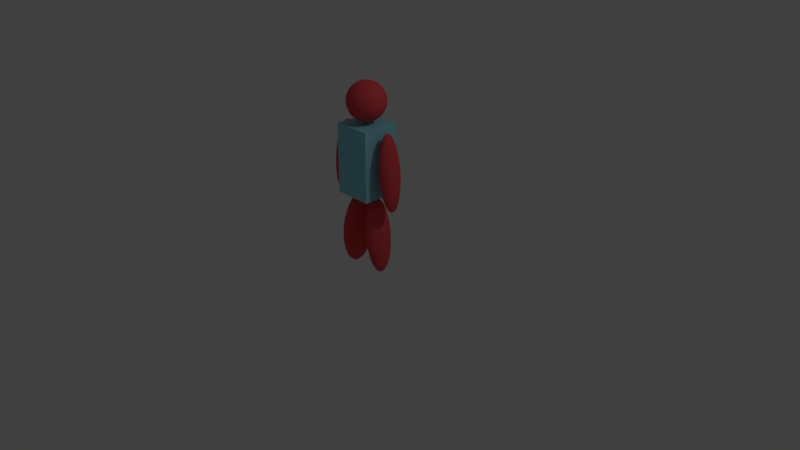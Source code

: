 # Source: EnemySoldier.blend  (saved by Blender 2.78.0; exported with 4.5.12 LTS)
import bpy
from mathutils import Matrix  # noqa: F401  (used for matrix-valued properties, if any)

bpy.ops.wm.read_factory_settings(use_empty=True)
scene = bpy.context.scene
scene.name = 'Scene'

# ---- collections
col_collection_1 = bpy.data.collections.new('Collection 1'); scene.collection.children.link(col_collection_1)

# ---- materials (node trees are filled in below, after node groups)
mat_material_001 = bpy.data.materials.new('Material.001')
mat_material_001.alpha_threshold = 0.0
mat_material_001.use_transparent_shadow = False
mat_material_001.diffuse_color = (0.8, 0.08021, 0.09279, 1.0)
mat_material_001.roughness = 0.5
mat_material_002 = bpy.data.materials.new('Material.002')
mat_material_002.alpha_threshold = 0.0
mat_material_002.use_transparent_shadow = False
mat_material_002.diffuse_color = (0.2896, 0.689, 0.8, 1.0)
mat_material_002.roughness = 0.5

# ---- node groups
ng_auto_smooth = bpy.data.node_groups.new('Auto Smooth', 'GeometryNodeTree')
_s = ng_auto_smooth.interface.new_socket(name='Geometry', in_out='OUTPUT', socket_type='NodeSocketGeometry')
_s = ng_auto_smooth.interface.new_socket(name='Geometry', in_out='INPUT', socket_type='NodeSocketGeometry')
_s = ng_auto_smooth.interface.new_socket(name='Angle', in_out='INPUT', socket_type='NodeSocketFloat')
_s.subtype = 'ANGLE'
_s.min_value = 0.0
_s.max_value = 3.142
ng_auto_smooth.is_modifier = True
_N = ng_auto_smooth.nodes; _L = ng_auto_smooth.links
n0 = _N.new('NodeGroupOutput'); n0.name = 'Group Output'; n0.location = (480, -100)
n1 = _N.new('NodeGroupInput'); n1.name = 'Group Input'; n1.location = (-420, -300)
n2 = _N.new('NodeGroupInput'); n2.name = 'Group Input.001'; n2.location = (-60, -100)
n3 = _N.new('GeometryNodeSetShadeSmooth'); n3.name = 'Set Shade Smooth'; n3.location = (120, -100)
n3.domain = 'EDGE'
n4 = _N.new('GeometryNodeSetShadeSmooth'); n4.name = 'Set Shade Smooth.001'; n4.location = (300, -100)
n5 = _N.new('GeometryNodeInputMeshEdgeAngle'); n5.name = 'Edge Angle'; n5.location = (-420, -220)
n6 = _N.new('GeometryNodeInputEdgeSmooth'); n6.name = 'Is Edge Smooth'; n6.location = (-60, -160)
n7 = _N.new('GeometryNodeInputShadeSmooth'); n7.name = 'Is Face Smooth'; n7.location = (-240, -340)
n8 = _N.new('FunctionNodeBooleanMath'); n8.name = 'Boolean Math'; n8.location = (-60, -220)
n9 = _N.new('FunctionNodeCompare'); n9.name = 'Compare'; n9.location = (-240, -180)
n9.operation = 'LESS_EQUAL'
_L.new(n5.outputs[0], n9.inputs[0])
_L.new(n4.outputs[0], n0.inputs[0])
_L.new(n1.outputs[1], n9.inputs[1])
_L.new(n9.outputs[0], n8.inputs[0])
_L.new(n7.outputs[0], n8.inputs[1])
_L.new(n2.outputs[0], n3.inputs[0])
_L.new(n6.outputs[0], n3.inputs[1])
_L.new(n3.outputs[0], n4.inputs[0])
_L.new(n8.outputs[0], n3.inputs[2])
n0.is_active_output = True

# ---- material node trees

# ---- world
world_world = bpy.data.worlds.new('World'); scene.world = world_world
world_world.color = (0.05088, 0.05088, 0.05088)
world_world.use_sun_shadow = False
world_world.sun_shadow_jitter_overblur = 0.0
world_world.cycles.sampling_method = 'MANUAL'

# ---- cameras
cam_camera = bpy.data.cameras.new('Camera')
cam_camera.clip_end = 100.0
cam_camera.lens = 35.0
cam_camera.sensor_width = 32.0
cam_camera.sensor_height = 18.0
cam_camera.ortho_scale = 7.314
cam_camera.dof.focus_distance = 0.0
cam_camera.dof.aperture_fstop = 128.0

# ---- lights
light_lamp = bpy.data.lights.new('Lamp', 'POINT')
light_lamp.transmission_factor = 0.0
light_lamp.cutoff_distance = 30.0
light_lamp.energy = 100.0
light_lamp.shadow_buffer_clip_start = 1.001
light_lamp.shadow_soft_size = 0.1
light_lamp.shadow_maximum_resolution = 0.006
light_lamp.use_absolute_resolution = True

# ---- meshes
me_sphere = bpy.data.meshes.new('Sphere')
me_sphere.from_pydata([(0.3573, 0.02926, 1.891), (0.3597, 0.0574, 1.863), (0.3638, 0.08334, 1.817), (0.3758, 0.1247, 1.68), (0.3833, 0.1386, 1.593), (0.4, 0.15, 1.403), (0.4167, 0.1386, 1.212), (0.4242, 0.1247, 1.126), (0.4362, 0.08334, 0.9886), (0.4403, 0.0574, 0.9426), (0.3647, 0.02704, 1.892), (0.3743, 0.05303, 1.864), (0.3849, 0.07699, 1.819), (0.3961, 0.09799, 1.757), (0.4075, 0.1152, 1.682), (0.4185, 0.128, 1.596), (0.4289, 0.1359, 1.503), (0.4381, 0.1386, 1.406), (0.4459, 0.1359, 1.309), (0.4519, 0.128, 1.215), (0.4559, 0.1152, 1.129), (0.4578, 0.09799, 1.053), (0.4574, 0.07699, 0.9905), (0.4548, 0.05303, 0.9439), (0.4502, 0.02704, 0.9149), (0.371, 0.02069, 1.893), (0.3867, 0.04059, 1.865), (0.4029, 0.05893, 1.82), (0.419, 0.075, 1.759), (0.4344, 0.08819, 1.685), (0.4484, 0.09799, 1.599), (0.4606, 0.104, 1.506), (0.4704, 0.1061, 1.409), (0.4776, 0.104, 1.312), (0.4818, 0.09799, 1.218), (0.4828, 0.08819, 1.131), (0.4806, 0.075, 1.055), (0.4754, 0.05893, 0.9921), (0.4672, 0.04059, 0.945), (0.4565, 0.02069, 0.9155), (0.3752, 0.0112, 1.893), (0.395, 0.02197, 1.866), (0.4149, 0.03189, 1.821), (0.4343, 0.04059, 1.761), (0.4523, 0.04773, 1.686), (0.4684, 0.05303, 1.601), (0.4818, 0.0563, 1.508), (0.492, 0.0574, 1.411), (0.4988, 0.0563, 1.314), (0.5017, 0.05303, 1.22), (0.5007, 0.04773, 1.133), (0.4959, 0.04059, 1.056), (0.4874, 0.03189, 0.9931), (0.4755, 0.02197, 0.9457), (0.4607, 0.0112, 0.9158), (0.3767, -5.178e-08, 1.893), (0.3979, -5.736e-08, 1.866), (0.4191, -5.736e-08, 1.822), (0.4396, -5.96e-08, 1.761), (0.4586, -6.183e-08, 1.687), (0.4754, -5.736e-08, 1.601), (0.4892, -5.736e-08, 1.509), (0.4996, -6.631e-08, 1.412), (0.5062, -5.736e-08, 1.314), (0.5087, -6.631e-08, 1.22), (0.507, -6.183e-08, 1.133), (0.5013, -5.96e-08, 1.057), (0.4916, -5.736e-08, 0.9935), (0.4784, -5.96e-08, 0.946), (0.4622, -5.178e-08, 0.916), (0.3752, -0.0112, 1.893), (0.395, -0.02197, 1.866), (0.4149, -0.03189, 1.821), (0.4343, -0.04059, 1.761), (0.4523, -0.04773, 1.686), (0.4684, -0.05303, 1.601), (0.4818, -0.0563, 1.508), (0.492, -0.0574, 1.411), (0.4988, -0.0563, 1.314), (0.5017, -0.05303, 1.22), (0.5007, -0.04773, 1.133), (0.4959, -0.04059, 1.056), (0.4874, -0.03189, 0.9931), (0.4755, -0.02197, 0.9457), (0.4607, -0.0112, 0.9158), (0.371, -0.02069, 1.893), (0.3867, -0.04059, 1.865), (0.4029, -0.05893, 1.82), (0.419, -0.075, 1.759), (0.4344, -0.08819, 1.685), (0.4484, -0.09799, 1.599), (0.4606, -0.104, 1.506), (0.4704, -0.1061, 1.409), (0.4776, -0.104, 1.312), (0.4818, -0.09799, 1.218), (0.4828, -0.08819, 1.131), (0.4806, -0.075, 1.055), (0.4754, -0.05893, 0.9921), (0.4672, -0.04059, 0.945), (0.4565, -0.02069, 0.9155), (0.3647, -0.02704, 1.892), (0.3743, -0.05303, 1.864), (0.3849, -0.07699, 1.819), (0.3961, -0.09799, 1.757), (0.4075, -0.1152, 1.682), (0.4185, -0.128, 1.596), (0.4289, -0.1359, 1.503), (0.4381, -0.1386, 1.406), (0.4459, -0.1359, 1.309), (0.4519, -0.128, 1.215), (0.4559, -0.1152, 1.129), (0.4578, -0.09799, 1.053), (0.4574, -0.07699, 0.9905), (0.4548, -0.05303, 0.9439), (0.4502, -0.02704, 0.9149), (0.3573, -0.02926, 1.891), (0.3597, -0.0574, 1.863), (0.3638, -0.08334, 1.817), (0.3692, -0.1061, 1.755), (0.3758, -0.1247, 1.68), (0.3833, -0.1386, 1.593), (0.3915, -0.1471, 1.5), (0.4, -0.15, 1.403), (0.4085, -0.1471, 1.306), (0.4167, -0.1386, 1.212), (0.4242, -0.1247, 1.126), (0.4308, -0.1061, 1.051), (0.4362, -0.08334, 0.9886), (0.4403, -0.0574, 0.9426), (0.4427, -0.02926, 0.9143), (0.3564, -9.403e-08, 1.901), (0.3498, -0.02704, 1.891), (0.3452, -0.05303, 1.862), (0.3426, -0.07699, 1.815), (0.3422, -0.09799, 1.753), (0.3441, -0.1152, 1.677), (0.3481, -0.128, 1.59), (0.3541, -0.1359, 1.497), (0.3619, -0.1386, 1.399), (0.3711, -0.1359, 1.302), (0.3815, -0.128, 1.209), (0.3925, -0.1152, 1.123), (0.4039, -0.09799, 1.048), (0.4151, -0.07699, 0.9868), (0.4257, -0.05303, 0.9413), (0.4353, -0.02704, 0.9136), (0.4436, -4.888e-08, 0.9047), (0.3435, -0.02069, 1.89), (0.3328, -0.04059, 1.861), (0.3246, -0.05893, 1.814), (0.3194, -0.075, 1.751), (0.3172, -0.08819, 1.674), (0.3182, -0.09799, 1.588), (0.3224, -0.104, 1.494), (0.3296, -0.1061, 1.397), (0.3394, -0.104, 1.3), (0.3516, -0.09799, 1.206), (0.3656, -0.08819, 1.121), (0.381, -0.075, 1.046), (0.3971, -0.05893, 0.9852), (0.4133, -0.04059, 0.9403), (0.429, -0.02069, 0.9131), (0.3393, -0.0112, 1.89), (0.3245, -0.02197, 1.86), (0.3126, -0.03189, 1.812), (0.3041, -0.04059, 1.749), (0.2993, -0.04773, 1.673), (0.2983, -0.05303, 1.586), (0.3012, -0.0563, 1.492), (0.308, -0.0574, 1.395), (0.3182, -0.0563, 1.298), (0.3316, -0.05303, 1.205), (0.3477, -0.04773, 1.119), (0.3657, -0.04059, 1.045), (0.3851, -0.03189, 0.9842), (0.405, -0.02197, 0.9395), (0.4248, -0.0112, 0.9127), (0.3378, -3.613e-08, 1.89), (0.3216, -2.607e-08, 1.86), (0.3084, -1.043e-08, 1.812), (0.2987, -1.266e-08, 1.749), (0.293, 1.416e-08, 1.672), (0.2913, 5.22e-09, 1.585), (0.2938, -8.191e-09, 1.491), (0.3004, 9.691e-09, 1.394), (0.3108, -8.191e-09, 1.297), (0.3246, 9.691e-09, 1.204), (0.3414, 1.416e-08, 1.119), (0.3604, -1.266e-08, 1.044), (0.3809, -1.043e-08, 0.9838), (0.4021, -1.49e-08, 0.9393), (0.4233, -3.948e-08, 0.9126), (0.3393, 0.0112, 1.89), (0.3245, 0.02197, 1.86), (0.3126, 0.03189, 1.812), (0.3041, 0.04059, 1.749), (0.2993, 0.04773, 1.673), (0.2983, 0.05303, 1.586), (0.3012, 0.0563, 1.492), (0.308, 0.0574, 1.395), (0.3182, 0.0563, 1.298), (0.3316, 0.05303, 1.205), (0.3477, 0.04773, 1.119), (0.3657, 0.04059, 1.045), (0.3851, 0.03189, 0.9842), (0.405, 0.02197, 0.9395), (0.4248, 0.0112, 0.9127), (0.3435, 0.02069, 1.89), (0.3328, 0.04059, 1.861), (0.3246, 0.05893, 1.814), (0.3194, 0.075, 1.751), (0.3172, 0.08819, 1.674), (0.3182, 0.09799, 1.588), (0.3224, 0.104, 1.494), (0.3296, 0.1061, 1.397), (0.3394, 0.104, 1.3), (0.3516, 0.09799, 1.206), (0.3656, 0.08819, 1.121), (0.381, 0.075, 1.046), (0.3971, 0.05893, 0.9852), (0.4133, 0.04059, 0.9403), (0.429, 0.02069, 0.9131), (0.3498, 0.02704, 1.891), (0.3452, 0.05303, 1.862), (0.3426, 0.07699, 1.815), (0.3422, 0.09799, 1.753), (0.3441, 0.1152, 1.677), (0.3481, 0.128, 1.59), (0.3541, 0.1359, 1.497), (0.3619, 0.1386, 1.399), (0.3711, 0.1359, 1.302), (0.3815, 0.128, 1.209), (0.3925, 0.1152, 1.123), (0.4039, 0.09799, 1.048), (0.4151, 0.07699, 0.9868), (0.4257, 0.05303, 0.9413), (0.4353, 0.02704, 0.9136), (0.3692, 0.1061, 1.755), (0.3915, 0.1471, 1.5), (0.4085, 0.1471, 1.306), (0.4308, 0.1061, 1.051), (0.4427, 0.02926, 0.9143), (0.0, 0.04877, 2.463), (0.0, 0.09567, 2.449), (0.0, 0.1389, 2.426), (0.0, 0.2079, 2.357), (0.0, 0.231, 2.314), (0.0, 0.25, 2.218), (0.0, 0.231, 2.123), (0.0, 0.2079, 2.079), (0.0, 0.1389, 2.01), (0.0, 0.09567, 1.987), (0.01866, 0.04506, 2.463), (0.03661, 0.08839, 2.449), (0.05315, 0.1283, 2.426), (0.06765, 0.1633, 2.395), (0.07955, 0.192, 2.357), (0.08839, 0.2134, 2.314), (0.09383, 0.2265, 2.267), (0.09567, 0.231, 2.218), (0.09383, 0.2265, 2.169), (0.08839, 0.2134, 2.123), (0.07955, 0.192, 2.079), (0.06765, 0.1633, 2.041), (0.05315, 0.1283, 2.01), (0.03661, 0.08839, 1.987), (0.01866, 0.04506, 1.973), (0.03449, 0.03449, 2.463), (0.06765, 0.06765, 2.449), (0.09821, 0.09821, 2.426), (0.125, 0.125, 2.395), (0.147, 0.147, 2.357), (0.1633, 0.1633, 2.314), (0.1734, 0.1734, 2.267), (0.1768, 0.1768, 2.218), (0.1734, 0.1734, 2.169), (0.1633, 0.1633, 2.123), (0.147, 0.147, 2.079), (0.125, 0.125, 2.041), (0.09821, 0.09821, 2.01), (0.06765, 0.06765, 1.987), (0.03449, 0.03449, 1.973), (0.04506, 0.01866, 2.463), (0.08839, 0.03661, 2.449), (0.1283, 0.05315, 2.426), (0.1633, 0.06765, 2.395), (0.192, 0.07955, 2.357), (0.2134, 0.08839, 2.314), (0.2265, 0.09383, 2.267), (0.231, 0.09567, 2.218), (0.2265, 0.09383, 2.169), (0.2134, 0.08839, 2.123), (0.192, 0.07955, 2.079), (0.1633, 0.06765, 2.041), (0.1283, 0.05315, 2.01), (0.08839, 0.03661, 1.987), (0.04506, 0.01866, 1.973), (0.04877, -8.629e-08, 2.463), (0.09567, -9.561e-08, 2.449), (0.1389, -9.561e-08, 2.426), (0.1768, -9.933e-08, 2.395), (0.2079, -1.031e-07, 2.357), (0.231, -9.561e-08, 2.314), (0.2452, -9.561e-08, 2.267), (0.25, -1.105e-07, 2.218), (0.2452, -9.561e-08, 2.169), (0.231, -1.105e-07, 2.123), (0.2079, -1.031e-07, 2.079), (0.1768, -9.933e-08, 2.041), (0.1389, -9.561e-08, 2.01), (0.09567, -9.933e-08, 1.987), (0.04877, -8.629e-08, 1.973), (0.04506, -0.01866, 2.463), (0.08839, -0.03661, 2.449), (0.1283, -0.05315, 2.426), (0.1633, -0.06765, 2.395), (0.192, -0.07955, 2.357), (0.2134, -0.08839, 2.314), (0.2265, -0.09383, 2.267), (0.231, -0.09567, 2.218), (0.2265, -0.09383, 2.169), (0.2134, -0.08839, 2.123), (0.192, -0.07955, 2.079), (0.1633, -0.06765, 2.041), (0.1283, -0.05315, 2.01), (0.08839, -0.03661, 1.987), (0.04506, -0.01866, 1.973), (0.03449, -0.03449, 2.463), (0.06765, -0.06765, 2.449), (0.09821, -0.09821, 2.426), (0.125, -0.125, 2.395), (0.147, -0.147, 2.357), (0.1633, -0.1633, 2.314), (0.1734, -0.1734, 2.267), (0.1768, -0.1768, 2.218), (0.1734, -0.1734, 2.169), (0.1633, -0.1633, 2.123), (0.147, -0.147, 2.079), (0.125, -0.125, 2.041), (0.09821, -0.09821, 2.01), (0.06765, -0.06765, 1.987), (0.03449, -0.03449, 1.973), (0.01866, -0.04506, 2.463), (0.03661, -0.08839, 2.449), (0.05315, -0.1283, 2.426), (0.06765, -0.1633, 2.395), (0.07955, -0.192, 2.357), (0.08839, -0.2134, 2.314), (0.09383, -0.2265, 2.267), (0.09567, -0.231, 2.218), (0.09383, -0.2265, 2.169), (0.08839, -0.2134, 2.123), (0.07955, -0.192, 2.079), (0.06765, -0.1633, 2.041), (0.05315, -0.1283, 2.01), (0.03661, -0.08839, 1.987), (0.01866, -0.04506, 1.973), (-1.726e-08, -0.04877, 2.463), (-2.843e-08, -0.09567, 2.449), (-3.588e-08, -0.1389, 2.426), (-2.098e-08, -0.1768, 2.395), (-5.823e-08, -0.2079, 2.357), (-5.078e-08, -0.231, 2.314), (-3.588e-08, -0.2452, 2.267), (-5.823e-08, -0.25, 2.218), (-3.588e-08, -0.2452, 2.169), (-6.568e-08, -0.231, 2.123), (-5.823e-08, -0.2079, 2.079), (-2.098e-08, -0.1768, 2.041), (-3.961e-08, -0.1389, 2.01), (-4.333e-08, -0.09567, 1.987), (-1.353e-08, -0.04877, 1.973), (-3.117e-08, -1.567e-07, 2.468), (-0.01866, -0.04506, 2.463), (-0.03661, -0.08839, 2.449), (-0.05315, -0.1283, 2.426), (-0.06765, -0.1633, 2.395), (-0.07955, -0.192, 2.357), (-0.08839, -0.2134, 2.314), (-0.09383, -0.2265, 2.267), (-0.09567, -0.231, 2.218), (-0.09383, -0.2265, 2.169), (-0.08839, -0.2134, 2.123), (-0.07955, -0.192, 2.079), (-0.06765, -0.1633, 2.041), (-0.05315, -0.1283, 2.01), (-0.03661, -0.08839, 1.987), (-0.01866, -0.04506, 1.973), (0.0, -8.146e-08, 1.968), (-0.03449, -0.03449, 2.463), (-0.06765, -0.06765, 2.449), (-0.09821, -0.09821, 2.426), (-0.125, -0.125, 2.395), (-0.147, -0.147, 2.357), (-0.1633, -0.1633, 2.314), (-0.1734, -0.1734, 2.267), (-0.1768, -0.1768, 2.218), (-0.1734, -0.1734, 2.169), (-0.1633, -0.1633, 2.123), (-0.147, -0.147, 2.079), (-0.125, -0.125, 2.041), (-0.09821, -0.09821, 2.01), (-0.06765, -0.06765, 1.987), (-0.03449, -0.03449, 1.973), (-0.04506, -0.01866, 2.463), (-0.08839, -0.03661, 2.449), (-0.1283, -0.05315, 2.426), (-0.1633, -0.06765, 2.395), (-0.192, -0.07955, 2.357), (-0.2134, -0.08839, 2.314), (-0.2265, -0.09383, 2.267), (-0.231, -0.09567, 2.218), (-0.2265, -0.09383, 2.169), (-0.2134, -0.08839, 2.123), (-0.192, -0.07955, 2.079), (-0.1633, -0.06765, 2.041), (-0.1283, -0.05315, 2.01), (-0.08839, -0.03661, 1.987), (-0.04506, -0.01866, 1.973), (-0.04877, -6.022e-08, 2.463), (-0.09567, -4.345e-08, 2.449), (-0.1389, -1.738e-08, 2.426), (-0.1768, -2.11e-08, 2.395), (-0.2079, 2.36e-08, 2.357), (-0.231, 8.7e-09, 2.314), (-0.2452, -1.365e-08, 2.267), (-0.25, 1.615e-08, 2.218), (-0.2452, -1.365e-08, 2.169), (-0.231, 1.615e-08, 2.123), (-0.2079, 2.36e-08, 2.079), (-0.1768, -2.11e-08, 2.041), (-0.1389, -1.738e-08, 2.01), (-0.09567, -2.483e-08, 1.987), (-0.04877, -6.581e-08, 1.973), (-0.04506, 0.01866, 2.463), (-0.08839, 0.03661, 2.449), (-0.1283, 0.05315, 2.426), (-0.1633, 0.06765, 2.395), (-0.192, 0.07955, 2.357), (-0.2134, 0.08839, 2.314), (-0.2265, 0.09383, 2.267), (-0.231, 0.09567, 2.218), (-0.2265, 0.09383, 2.169), (-0.2134, 0.08839, 2.123), (-0.192, 0.07955, 2.079), (-0.1633, 0.06765, 2.041), (-0.1283, 0.05315, 2.01), (-0.08839, 0.03661, 1.987), (-0.04506, 0.01866, 1.973), (-0.03449, 0.03449, 2.463), (-0.06765, 0.06765, 2.449), (-0.09821, 0.09821, 2.426), (-0.125, 0.125, 2.395), (-0.147, 0.147, 2.357), (-0.1633, 0.1633, 2.314), (-0.1734, 0.1734, 2.267), (-0.1768, 0.1768, 2.218), (-0.1734, 0.1734, 2.169), (-0.1633, 0.1633, 2.123), (-0.147, 0.147, 2.079), (-0.125, 0.125, 2.041), (-0.09821, 0.09821, 2.01), (-0.06765, 0.06765, 1.987), (-0.03449, 0.03449, 1.973), (-0.01866, 0.04506, 2.463), (-0.03661, 0.08839, 2.449), (-0.05315, 0.1283, 2.426), (-0.06765, 0.1633, 2.395), (-0.07955, 0.192, 2.357), (-0.08839, 0.2134, 2.314), (-0.09383, 0.2265, 2.267), (-0.09567, 0.231, 2.218), (-0.09383, 0.2265, 2.169), (-0.08839, 0.2134, 2.123), (-0.07955, 0.192, 2.079), (-0.06765, 0.1633, 2.041), (-0.05315, 0.1283, 2.01), (-0.03661, 0.08839, 1.987), (-0.01866, 0.04506, 1.973), (7.96e-08, 0.1768, 2.395), (9.823e-08, 0.2452, 2.267), (9.823e-08, 0.2452, 2.169), (7.96e-08, 0.1768, 2.041), (2.372e-08, 0.04877, 1.973), (-0.3573, 0.02926, 1.891), (-0.3597, 0.0574, 1.863), (-0.3638, 0.08334, 1.817), (-0.3758, 0.1247, 1.68), (-0.3833, 0.1386, 1.593), (-0.4, 0.15, 1.403), (-0.4167, 0.1386, 1.212), (-0.4242, 0.1247, 1.126), (-0.4362, 0.08334, 0.9886), (-0.4403, 0.0574, 0.9426), (-0.3498, 0.02704, 1.891), (-0.3452, 0.05303, 1.862), (-0.3426, 0.07699, 1.815), (-0.3422, 0.09799, 1.753), (-0.3441, 0.1152, 1.677), (-0.3481, 0.128, 1.59), (-0.3541, 0.1359, 1.497), (-0.3619, 0.1386, 1.399), (-0.3711, 0.1359, 1.302), (-0.3815, 0.128, 1.209), (-0.3925, 0.1152, 1.123), (-0.4039, 0.09799, 1.048), (-0.4151, 0.07699, 0.9868), (-0.4257, 0.05303, 0.9413), (-0.4353, 0.02704, 0.9136), (-0.3435, 0.02069, 1.89), (-0.3328, 0.04059, 1.861), (-0.3246, 0.05893, 1.814), (-0.3194, 0.075, 1.751), (-0.3172, 0.08819, 1.674), (-0.3182, 0.09799, 1.588), (-0.3224, 0.104, 1.494), (-0.3296, 0.1061, 1.397), (-0.3394, 0.104, 1.3), (-0.3516, 0.09799, 1.206), (-0.3656, 0.08819, 1.121), (-0.381, 0.075, 1.046), (-0.3971, 0.05893, 0.9852), (-0.4133, 0.04059, 0.9403), (-0.429, 0.02069, 0.9131), (-0.3393, 0.0112, 1.89), (-0.3245, 0.02197, 1.86), (-0.3126, 0.03189, 1.812), (-0.3041, 0.04059, 1.749), (-0.2993, 0.04773, 1.673), (-0.2983, 0.05303, 1.586), (-0.3012, 0.0563, 1.492), (-0.308, 0.0574, 1.395), (-0.3182, 0.0563, 1.298), (-0.3316, 0.05303, 1.205), (-0.3477, 0.04773, 1.119), (-0.3657, 0.04059, 1.045), (-0.3851, 0.03189, 0.9842), (-0.405, 0.02197, 0.9395), (-0.4248, 0.0112, 0.9127), (-0.3378, -5.178e-08, 1.89), (-0.3216, -5.736e-08, 1.86), (-0.3084, -5.736e-08, 1.812), (-0.2987, -5.96e-08, 1.749), (-0.293, -6.183e-08, 1.672), (-0.2913, -5.736e-08, 1.585), (-0.2938, -5.736e-08, 1.491), (-0.3004, -6.631e-08, 1.394), (-0.3108, -5.736e-08, 1.297), (-0.3246, -6.631e-08, 1.204), (-0.3414, -6.183e-08, 1.119), (-0.3604, -5.96e-08, 1.044), (-0.3809, -5.736e-08, 0.9838), (-0.4021, -5.96e-08, 0.9393), (-0.4233, -5.178e-08, 0.9126), (-0.3393, -0.0112, 1.89), (-0.3245, -0.02197, 1.86), (-0.3126, -0.03189, 1.812), (-0.3041, -0.04059, 1.749), (-0.2993, -0.04773, 1.673), (-0.2983, -0.05303, 1.586), (-0.3012, -0.0563, 1.492), (-0.308, -0.0574, 1.395), (-0.3182, -0.0563, 1.298), (-0.3316, -0.05303, 1.205), (-0.3477, -0.04773, 1.119), (-0.3657, -0.04059, 1.045), (-0.3851, -0.03189, 0.9842), (-0.405, -0.02197, 0.9395), (-0.4248, -0.0112, 0.9127), (-0.3435, -0.02069, 1.89), (-0.3328, -0.04059, 1.861), (-0.3246, -0.05893, 1.814), (-0.3194, -0.075, 1.751), (-0.3172, -0.08819, 1.674), (-0.3182, -0.09799, 1.588), (-0.3224, -0.104, 1.494), (-0.3296, -0.1061, 1.397), (-0.3394, -0.104, 1.3), (-0.3516, -0.09799, 1.206), (-0.3656, -0.08819, 1.121), (-0.381, -0.075, 1.046), (-0.3971, -0.05893, 0.9852), (-0.4133, -0.04059, 0.9403), (-0.429, -0.02069, 0.9131), (-0.3498, -0.02704, 1.891), (-0.3452, -0.05303, 1.862), (-0.3426, -0.07699, 1.815), (-0.3422, -0.09799, 1.753), (-0.3441, -0.1152, 1.677), (-0.3481, -0.128, 1.59), (-0.3541, -0.1359, 1.497), (-0.3619, -0.1386, 1.399), (-0.3711, -0.1359, 1.302), (-0.3815, -0.128, 1.209), (-0.3925, -0.1152, 1.123), (-0.4039, -0.09799, 1.048), (-0.4151, -0.07699, 0.9868), (-0.4257, -0.05303, 0.9413), (-0.4353, -0.02704, 0.9136), (-0.3573, -0.02926, 1.891), (-0.3597, -0.0574, 1.863), (-0.3638, -0.08334, 1.817), (-0.3692, -0.1061, 1.755), (-0.3758, -0.1247, 1.68), (-0.3833, -0.1386, 1.593), (-0.3915, -0.1471, 1.5), (-0.4, -0.15, 1.403), (-0.4085, -0.1471, 1.306), (-0.4167, -0.1386, 1.212), (-0.4242, -0.1247, 1.126), (-0.4308, -0.1061, 1.051), (-0.4362, -0.08334, 0.9886), (-0.4403, -0.0574, 0.9426), (-0.4427, -0.02926, 0.9143), (-0.3564, -9.403e-08, 1.901), (-0.3647, -0.02704, 1.892), (-0.3743, -0.05303, 1.864), (-0.3849, -0.07699, 1.819), (-0.3961, -0.09799, 1.757), (-0.4075, -0.1152, 1.682), (-0.4185, -0.128, 1.596), (-0.4289, -0.1359, 1.503), (-0.4381, -0.1386, 1.406), (-0.4459, -0.1359, 1.309), (-0.4519, -0.128, 1.215), (-0.4559, -0.1152, 1.129), (-0.4578, -0.09799, 1.053), (-0.4574, -0.07699, 0.9905), (-0.4548, -0.05303, 0.9439), (-0.4502, -0.02704, 0.9149), (-0.4436, -4.888e-08, 0.9047), (-0.371, -0.02069, 1.893), (-0.3867, -0.04059, 1.865), (-0.4029, -0.05893, 1.82), (-0.419, -0.075, 1.759), (-0.4344, -0.08819, 1.685), (-0.4484, -0.09799, 1.599), (-0.4606, -0.104, 1.506), (-0.4704, -0.1061, 1.409), (-0.4776, -0.104, 1.312), (-0.4818, -0.09799, 1.218), (-0.4828, -0.08819, 1.131), (-0.4806, -0.075, 1.055), (-0.4754, -0.05893, 0.9921), (-0.4672, -0.04059, 0.945), (-0.4565, -0.02069, 0.9155), (-0.3752, -0.0112, 1.893), (-0.395, -0.02197, 1.866), (-0.4149, -0.03189, 1.821), (-0.4343, -0.04059, 1.761), (-0.4523, -0.04773, 1.686), (-0.4684, -0.05303, 1.601), (-0.4818, -0.0563, 1.508), (-0.492, -0.0574, 1.411), (-0.4988, -0.0563, 1.314), (-0.5017, -0.05303, 1.22), (-0.5007, -0.04773, 1.133), (-0.4959, -0.04059, 1.056), (-0.4874, -0.03189, 0.9931), (-0.4755, -0.02197, 0.9457), (-0.4607, -0.0112, 0.9158), (-0.3767, -3.613e-08, 1.893), (-0.3979, -2.607e-08, 1.866), (-0.4191, -1.043e-08, 1.822), (-0.4396, -1.266e-08, 1.761), (-0.4586, 1.416e-08, 1.687), (-0.4754, 5.22e-09, 1.601), (-0.4892, -8.191e-09, 1.509), (-0.4996, 9.691e-09, 1.412), (-0.5062, -8.191e-09, 1.314), (-0.5087, 9.691e-09, 1.22), (-0.507, 1.416e-08, 1.133), (-0.5013, -1.266e-08, 1.057), (-0.4916, -1.043e-08, 0.9935), (-0.4784, -1.49e-08, 0.946), (-0.4622, -3.948e-08, 0.916), (-0.3752, 0.0112, 1.893), (-0.395, 0.02197, 1.866), (-0.4149, 0.03189, 1.821), (-0.4343, 0.04059, 1.761), (-0.4523, 0.04773, 1.686), (-0.4684, 0.05303, 1.601), (-0.4818, 0.0563, 1.508), (-0.492, 0.0574, 1.411), (-0.4988, 0.0563, 1.314), (-0.5017, 0.05303, 1.22), (-0.5007, 0.04773, 1.133), (-0.4959, 0.04059, 1.056), (-0.4874, 0.03189, 0.9931), (-0.4755, 0.02197, 0.9457), (-0.4607, 0.0112, 0.9158), (-0.371, 0.02069, 1.893), (-0.3867, 0.04059, 1.865), (-0.4029, 0.05893, 1.82), (-0.419, 0.075, 1.759), (-0.4344, 0.08819, 1.685), (-0.4484, 0.09799, 1.599), (-0.4606, 0.104, 1.506), (-0.4704, 0.1061, 1.409), (-0.4776, 0.104, 1.312), (-0.4818, 0.09799, 1.218), (-0.4828, 0.08819, 1.131), (-0.4806, 0.075, 1.055), (-0.4754, 0.05893, 0.9921), (-0.4672, 0.04059, 0.945), (-0.4565, 0.02069, 0.9155), (-0.3647, 0.02704, 1.892), (-0.3743, 0.05303, 1.864), (-0.3849, 0.07699, 1.819), (-0.3961, 0.09799, 1.757), (-0.4075, 0.1152, 1.682), (-0.4185, 0.128, 1.596), (-0.4289, 0.1359, 1.503), (-0.4381, 0.1386, 1.406), (-0.4459, 0.1359, 1.309), (-0.4519, 0.128, 1.215), (-0.4559, 0.1152, 1.129), (-0.4578, 0.09799, 1.053), (-0.4574, 0.07699, 0.9905), (-0.4548, 0.05303, 0.9439), (-0.4502, 0.02704, 0.9149), (-0.3692, 0.1061, 1.755), (-0.3915, 0.1471, 1.5), (-0.4085, 0.1471, 1.306), (-0.4308, 0.1061, 1.051), (-0.4427, 0.02926, 0.9143), (-0.1423, 0.04877, 0.9885), (-0.1447, 0.09567, 0.9602), (-0.1488, 0.1389, 0.9142), (-0.1608, 0.2079, 0.7767), (-0.1683, 0.231, 0.6906), (-0.185, 0.25, 0.5), (-0.2017, 0.231, 0.3094), (-0.2092, 0.2079, 0.2233), (-0.2212, 0.1389, 0.08585), (-0.2253, 0.09567, 0.03982), (-0.1348, 0.04506, 0.9879), (-0.1302, 0.08839, 0.9589), (-0.1276, 0.1283, 0.9123), (-0.1272, 0.1633, 0.8498), (-0.1291, 0.192, 0.774), (-0.1331, 0.2134, 0.6875), (-0.1391, 0.2265, 0.5939), (-0.1469, 0.231, 0.4967), (-0.1561, 0.2265, 0.3996), (-0.1665, 0.2134, 0.3063), (-0.1775, 0.192, 0.2205), (-0.1889, 0.1633, 0.1454), (-0.2001, 0.1283, 0.08399), (-0.2107, 0.08839, 0.03854), (-0.2203, 0.04506, 0.01082), (-0.1285, 0.03449, 0.9873), (-0.1178, 0.06765, 0.9578), (-0.1096, 0.09821, 0.9107), (-0.1044, 0.125, 0.8479), (-0.1022, 0.147, 0.7716), (-0.1032, 0.1633, 0.6849), (-0.1074, 0.1734, 0.5911), (-0.1146, 0.1768, 0.4938), (-0.1244, 0.1734, 0.3968), (-0.1366, 0.1633, 0.3037), (-0.1506, 0.147, 0.2181), (-0.166, 0.125, 0.1434), (-0.1821, 0.09821, 0.08242), (-0.1983, 0.06765, 0.03746), (-0.214, 0.03449, 0.01027), (-0.1243, 0.01866, 0.987), (-0.1095, 0.03661, 0.9571), (-0.09763, 0.05315, 0.9097), (-0.08911, 0.06765, 0.8465), (-0.08426, 0.07955, 0.77), (-0.08329, 0.08839, 0.6832), (-0.08623, 0.09383, 0.5893), (-0.09296, 0.09567, 0.4919), (-0.1032, 0.09383, 0.3949), (-0.1166, 0.08839, 0.3019), (-0.1327, 0.07955, 0.2166), (-0.1507, 0.06765, 0.1421), (-0.1701, 0.05315, 0.08137), (-0.19, 0.03661, 0.03674), (-0.2098, 0.01866, 0.009902), (-0.1228, -8.629e-08, 0.9868), (-0.1066, -9.561e-08, 0.9568), (-0.09342, -9.561e-08, 0.9093), (-0.08374, -9.933e-08, 0.846), (-0.07796, -1.031e-07, 0.7695), (-0.07629, -9.561e-08, 0.6826), (-0.07879, -9.561e-08, 0.5886), (-0.08538, -1.105e-07, 0.4913), (-0.0958, -9.561e-08, 0.3943), (-0.1096, -1.105e-07, 0.3013), (-0.1264, -1.031e-07, 0.216), (-0.1454, -9.933e-08, 0.1416), (-0.1659, -9.561e-08, 0.08101), (-0.1871, -9.933e-08, 0.03648), (-0.2083, -8.629e-08, 0.009773), (-0.1243, -0.01866, 0.987), (-0.1095, -0.03661, 0.9571), (-0.09763, -0.05315, 0.9097), (-0.08911, -0.06765, 0.8465), (-0.08426, -0.07955, 0.77), (-0.08329, -0.08839, 0.6832), (-0.08623, -0.09383, 0.5893), (-0.09296, -0.09567, 0.4919), (-0.1032, -0.09383, 0.3949), (-0.1166, -0.08839, 0.3019), (-0.1327, -0.07955, 0.2166), (-0.1507, -0.06765, 0.1421), (-0.1701, -0.05315, 0.08137), (-0.19, -0.03661, 0.03674), (-0.2098, -0.01866, 0.009902), (-0.1285, -0.03449, 0.9873), (-0.1178, -0.06765, 0.9578), (-0.1096, -0.09821, 0.9107), (-0.1044, -0.125, 0.8479), (-0.1022, -0.147, 0.7716), (-0.1032, -0.1633, 0.6849), (-0.1074, -0.1734, 0.5911), (-0.1146, -0.1768, 0.4938), (-0.1244, -0.1734, 0.3968), (-0.1366, -0.1633, 0.3037), (-0.1506, -0.147, 0.2181), (-0.166, -0.125, 0.1434), (-0.1821, -0.09821, 0.08242), (-0.1983, -0.06765, 0.03746), (-0.214, -0.03449, 0.01027), (-0.1348, -0.04506, 0.9879), (-0.1302, -0.08839, 0.9589), (-0.1276, -0.1283, 0.9123), (-0.1272, -0.1633, 0.8498), (-0.1291, -0.192, 0.774), (-0.1331, -0.2134, 0.6875), (-0.1391, -0.2265, 0.5939), (-0.1469, -0.231, 0.4967), (-0.1561, -0.2265, 0.3996), (-0.1665, -0.2134, 0.3063), (-0.1775, -0.192, 0.2205), (-0.1889, -0.1633, 0.1454), (-0.2001, -0.1283, 0.08399), (-0.2107, -0.08839, 0.03854), (-0.2203, -0.04506, 0.01082), (-0.1423, -0.04877, 0.9885), (-0.1447, -0.09567, 0.9602), (-0.1488, -0.1389, 0.9142), (-0.1542, -0.1768, 0.8522), (-0.1608, -0.2079, 0.7767), (-0.1683, -0.231, 0.6906), (-0.1765, -0.2452, 0.5972), (-0.185, -0.25, 0.5), (-0.1935, -0.2452, 0.4028), (-0.2017, -0.231, 0.3094), (-0.2092, -0.2079, 0.2233), (-0.2158, -0.1768, 0.1478), (-0.2212, -0.1389, 0.08585), (-0.2253, -0.09567, 0.03982), (-0.2277, -0.04877, 0.01147), (-0.1414, -1.567e-07, 0.9981), (-0.1497, -0.04506, 0.9892), (-0.1593, -0.08839, 0.9615), (-0.1699, -0.1283, 0.916), (-0.1811, -0.1633, 0.8546), (-0.1925, -0.192, 0.7795), (-0.2035, -0.2134, 0.6937), (-0.2139, -0.2265, 0.6004), (-0.2231, -0.231, 0.5033), (-0.2309, -0.2265, 0.4061), (-0.2369, -0.2134, 0.3125), (-0.2409, -0.192, 0.226), (-0.2428, -0.1633, 0.1502), (-0.2424, -0.1283, 0.0877), (-0.2398, -0.08839, 0.04109), (-0.2352, -0.04506, 0.01212), (-0.2286, -8.146e-08, 0.001903), (-0.156, -0.03449, 0.9897), (-0.1717, -0.06765, 0.9625), (-0.1879, -0.09821, 0.9176), (-0.204, -0.125, 0.8566), (-0.2194, -0.147, 0.7819), (-0.2334, -0.1633, 0.6963), (-0.2456, -0.1734, 0.6032), (-0.2554, -0.1768, 0.5062), (-0.2626, -0.1734, 0.4089), (-0.2668, -0.1633, 0.3151), (-0.2678, -0.147, 0.2284), (-0.2656, -0.125, 0.1521), (-0.2604, -0.09821, 0.08927), (-0.2522, -0.06765, 0.04218), (-0.2415, -0.03449, 0.01268), (-0.1602, -0.01866, 0.9901), (-0.18, -0.03661, 0.9633), (-0.1999, -0.05315, 0.9186), (-0.2193, -0.06765, 0.8579), (-0.2373, -0.07955, 0.7834), (-0.2534, -0.08839, 0.6981), (-0.2668, -0.09383, 0.6051), (-0.277, -0.09567, 0.5081), (-0.2838, -0.09383, 0.4107), (-0.2867, -0.08839, 0.3168), (-0.2857, -0.07955, 0.23), (-0.2809, -0.06765, 0.1535), (-0.2724, -0.05315, 0.09032), (-0.2605, -0.03661, 0.0429), (-0.2457, -0.01866, 0.01304), (-0.1617, -6.022e-08, 0.9902), (-0.1829, -4.345e-08, 0.9635), (-0.2041, -1.738e-08, 0.919), (-0.2246, -2.11e-08, 0.8584), (-0.2436, 2.36e-08, 0.784), (-0.2604, 8.7e-09, 0.6987), (-0.2742, -1.365e-08, 0.6057), (-0.2846, 1.615e-08, 0.5087), (-0.2912, -1.365e-08, 0.4114), (-0.2937, 1.615e-08, 0.3174), (-0.292, 2.36e-08, 0.2305), (-0.2863, -2.11e-08, 0.154), (-0.2766, -1.738e-08, 0.09069), (-0.2634, -2.483e-08, 0.04315), (-0.2472, -6.581e-08, 0.01317), (-0.1602, 0.01866, 0.9901), (-0.18, 0.03661, 0.9633), (-0.1999, 0.05315, 0.9186), (-0.2193, 0.06765, 0.8579), (-0.2373, 0.07955, 0.7834), (-0.2534, 0.08839, 0.6981), (-0.2668, 0.09383, 0.6051), (-0.277, 0.09567, 0.5081), (-0.2838, 0.09383, 0.4107), (-0.2867, 0.08839, 0.3168), (-0.2857, 0.07955, 0.23), (-0.2809, 0.06765, 0.1535), (-0.2724, 0.05315, 0.09032), (-0.2605, 0.03661, 0.0429), (-0.2457, 0.01866, 0.01304), (-0.156, 0.03449, 0.9897), (-0.1717, 0.06765, 0.9625), (-0.1879, 0.09821, 0.9176), (-0.204, 0.125, 0.8566), (-0.2194, 0.147, 0.7819), (-0.2334, 0.1633, 0.6963), (-0.2456, 0.1734, 0.6032), (-0.2554, 0.1768, 0.5062), (-0.2626, 0.1734, 0.4089), (-0.2668, 0.1633, 0.3151), (-0.2678, 0.147, 0.2284), (-0.2656, 0.125, 0.1521), (-0.2604, 0.09821, 0.08927), (-0.2522, 0.06765, 0.04218), (-0.2415, 0.03449, 0.01268), (-0.1497, 0.04506, 0.9892), (-0.1593, 0.08839, 0.9615), (-0.1699, 0.1283, 0.916), (-0.1811, 0.1633, 0.8546), (-0.1925, 0.192, 0.7795), (-0.2035, 0.2134, 0.6937), (-0.2139, 0.2265, 0.6004), (-0.2231, 0.231, 0.5033), (-0.2309, 0.2265, 0.4061), (-0.2369, 0.2134, 0.3125), (-0.2409, 0.192, 0.226), (-0.2428, 0.1633, 0.1502), (-0.2424, 0.1283, 0.0877), (-0.2398, 0.08839, 0.04109), (-0.2352, 0.04506, 0.01212), (-0.1542, 0.1768, 0.8522), (-0.1765, 0.2452, 0.5972), (-0.1935, 0.2452, 0.4028), (-0.2158, 0.1768, 0.1478), (-0.2277, 0.04877, 0.01147), (0.1423, 0.03414, 0.9885), (0.1447, 0.06697, 0.9602), (0.1488, 0.09722, 0.9142), (0.1608, 0.1455, 0.7767), (0.1683, 0.1617, 0.6906), (0.185, 0.175, 0.5), (0.2017, 0.1617, 0.3094), (0.2092, 0.1455, 0.2233), (0.2212, 0.09722, 0.08585), (0.2253, 0.06697, 0.03982), (0.1516, 0.03154, 0.9893), (0.163, 0.06187, 0.9618), (0.1752, 0.08982, 0.9165), (0.1879, 0.1143, 0.8552), (0.2004, 0.1344, 0.7802), (0.2123, 0.1494, 0.6945), (0.2232, 0.1586, 0.6013), (0.2327, 0.1617, 0.5042), (0.2402, 0.1586, 0.4069), (0.2457, 0.1494, 0.3132), (0.2488, 0.1344, 0.2267), (0.2495, 0.1143, 0.1507), (0.2477, 0.08982, 0.08816), (0.2435, 0.06187, 0.04141), (0.237, 0.03154, 0.01229), (0.1594, 0.02414, 0.99), (0.1784, 0.04735, 0.9631), (0.1977, 0.06875, 0.9184), (0.2164, 0.0875, 0.8577), (0.234, 0.1029, 0.7831), (0.2497, 0.1143, 0.6977), (0.2629, 0.1214, 0.6047), (0.2731, 0.1237, 0.5077), (0.2799, 0.1214, 0.4104), (0.283, 0.1143, 0.3165), (0.2824, 0.1029, 0.2297), (0.2781, 0.0875, 0.1532), (0.2702, 0.06875, 0.09013), (0.259, 0.04735, 0.04277), (0.2449, 0.02414, 0.01298), (0.1647, 0.01307, 0.9905), (0.1888, 0.02563, 0.964), (0.2127, 0.03721, 0.9197), (0.2355, 0.04735, 0.8593), (0.2564, 0.05568, 0.7851), (0.2746, 0.06187, 0.6999), (0.2893, 0.06568, 0.607), (0.3, 0.06697, 0.5101), (0.3063, 0.06568, 0.4127), (0.308, 0.06187, 0.3187), (0.3049, 0.05568, 0.2316), (0.2972, 0.04735, 0.1549), (0.2851, 0.03721, 0.09144), (0.2693, 0.02563, 0.04367), (0.2502, 0.01307, 0.01344), (0.1666, -6.041e-08, 0.9907), (0.1924, -6.693e-08, 0.9644), (0.2179, -6.693e-08, 0.9202), (0.2422, -6.953e-08, 0.8599), (0.2643, -7.214e-08, 0.7858), (0.2834, -6.693e-08, 0.7007), (0.2986, -6.693e-08, 0.6079), (0.3095, -7.736e-08, 0.5109), (0.3156, -6.693e-08, 0.4135), (0.3167, -7.736e-08, 0.3195), (0.3127, -7.214e-08, 0.2323), (0.3039, -6.953e-08, 0.1555), (0.2904, -6.693e-08, 0.0919), (0.2729, -6.953e-08, 0.04399), (0.252, -6.041e-08, 0.0136), (0.1647, -0.01307, 0.9905), (0.1888, -0.02563, 0.964), (0.2127, -0.03721, 0.9197), (0.2355, -0.04735, 0.8593), (0.2564, -0.05568, 0.7851), (0.2746, -0.06187, 0.6999), (0.2893, -0.06568, 0.607), (0.3, -0.06697, 0.5101), (0.3063, -0.06568, 0.4127), (0.308, -0.06187, 0.3187), (0.3049, -0.05568, 0.2316), (0.2972, -0.04735, 0.1549), (0.2851, -0.03721, 0.09144), (0.2693, -0.02563, 0.04367), (0.2502, -0.01307, 0.01344), (0.1594, -0.02414, 0.99), (0.1784, -0.04735, 0.9631), (0.1977, -0.06875, 0.9184), (0.2164, -0.0875, 0.8577), (0.234, -0.1029, 0.7831), (0.2497, -0.1143, 0.6977), (0.2629, -0.1214, 0.6047), (0.2731, -0.1237, 0.5077), (0.2799, -0.1214, 0.4104), (0.283, -0.1143, 0.3165), (0.2824, -0.1029, 0.2297), (0.2781, -0.0875, 0.1532), (0.2702, -0.06875, 0.09013), (0.259, -0.04735, 0.04277), (0.2449, -0.02414, 0.01298), (0.1516, -0.03154, 0.9893), (0.163, -0.06187, 0.9618), (0.1752, -0.08982, 0.9165), (0.1879, -0.1143, 0.8552), (0.2004, -0.1344, 0.7802), (0.2123, -0.1494, 0.6945), (0.2232, -0.1586, 0.6013), (0.2327, -0.1617, 0.5042), (0.2402, -0.1586, 0.4069), (0.2457, -0.1494, 0.3132), (0.2488, -0.1344, 0.2267), (0.2495, -0.1143, 0.1507), (0.2477, -0.08982, 0.08816), (0.2435, -0.06187, 0.04141), (0.237, -0.03154, 0.01229), (0.1423, -0.03414, 0.9885), (0.1447, -0.06697, 0.9602), (0.1488, -0.09722, 0.9142), (0.1542, -0.1237, 0.8522), (0.1608, -0.1455, 0.7767), (0.1683, -0.1617, 0.6906), (0.1765, -0.1716, 0.5972), (0.185, -0.175, 0.5), (0.1935, -0.1716, 0.4028), (0.2017, -0.1617, 0.3094), (0.2092, -0.1455, 0.2233), (0.2158, -0.1237, 0.1478), (0.2212, -0.09722, 0.08585), (0.2253, -0.06697, 0.03982), (0.2277, -0.03414, 0.01147), (0.1414, -1.097e-07, 0.9981), (0.133, -0.03154, 0.9877), (0.1265, -0.06187, 0.9586), (0.1223, -0.08982, 0.9118), (0.1205, -0.1143, 0.8493), (0.1212, -0.1344, 0.7733), (0.1243, -0.1494, 0.6868), (0.1298, -0.1586, 0.5931), (0.1373, -0.1617, 0.4958), (0.1468, -0.1586, 0.3987), (0.1577, -0.1494, 0.3055), (0.1696, -0.1344, 0.2198), (0.1821, -0.1143, 0.1448), (0.1948, -0.08982, 0.08353), (0.207, -0.06187, 0.03822), (0.2184, -0.03154, 0.01066), (0.2286, -5.702e-08, 0.001903), (0.1251, -0.02414, 0.987), (0.111, -0.04735, 0.9572), (0.09985, -0.06875, 0.9099), (0.09192, -0.0875, 0.8468), (0.08758, -0.1029, 0.7703), (0.08697, -0.1143, 0.6835), (0.09014, -0.1214, 0.5896), (0.09695, -0.1237, 0.4923), (0.1071, -0.1214, 0.3953), (0.1203, -0.1143, 0.3023), (0.136, -0.1029, 0.2169), (0.1536, -0.0875, 0.1423), (0.1723, -0.06875, 0.08157), (0.1916, -0.04735, 0.03687), (0.2106, -0.02414, 0.009971), (0.1198, -0.01307, 0.9866), (0.1007, -0.02563, 0.9563), (0.08485, -0.03721, 0.9086), (0.07284, -0.04735, 0.8451), (0.06513, -0.05568, 0.7684), (0.06204, -0.06187, 0.6813), (0.06366, -0.06568, 0.5873), (0.06995, -0.06697, 0.4899), (0.08067, -0.06568, 0.393), (0.09539, -0.06187, 0.3001), (0.1136, -0.05568, 0.2149), (0.1345, -0.04735, 0.1407), (0.1573, -0.03721, 0.08026), (0.1812, -0.02563, 0.03597), (0.2053, -0.01307, 0.00951), (0.118, -4.215e-08, 0.9864), (0.09709, -3.042e-08, 0.956), (0.07958, -1.216e-08, 0.9081), (0.06613, -1.477e-08, 0.8445), (0.05725, 1.652e-08, 0.7677), (0.05328, 6.09e-09, 0.6805), (0.05437, -9.556e-09, 0.5865), (0.06048, 1.131e-08, 0.4891), (0.07137, -9.556e-09, 0.3921), (0.08663, 1.131e-08, 0.2993), (0.1057, 1.652e-08, 0.2142), (0.1278, -1.477e-08, 0.1401), (0.1521, -1.216e-08, 0.07979), (0.1776, -1.738e-08, 0.03565), (0.2034, -4.606e-08, 0.009348), (0.1198, 0.01307, 0.9866), (0.1007, 0.02563, 0.9563), (0.08485, 0.03721, 0.9086), (0.07284, 0.04735, 0.8451), (0.06513, 0.05568, 0.7684), (0.06204, 0.06187, 0.6813), (0.06366, 0.06568, 0.5873), (0.06995, 0.06697, 0.4899), (0.08067, 0.06568, 0.393), (0.09539, 0.06187, 0.3001), (0.1136, 0.05568, 0.2149), (0.1345, 0.04735, 0.1407), (0.1573, 0.03721, 0.08026), (0.1812, 0.02563, 0.03597), (0.2053, 0.01307, 0.00951), (0.1251, 0.02414, 0.987), (0.111, 0.04735, 0.9572), (0.09985, 0.06875, 0.9099), (0.09192, 0.0875, 0.8468), (0.08758, 0.1029, 0.7703), (0.08697, 0.1143, 0.6835), (0.09014, 0.1214, 0.5896), (0.09695, 0.1237, 0.4923), (0.1071, 0.1214, 0.3953), (0.1203, 0.1143, 0.3023), (0.136, 0.1029, 0.2169), (0.1536, 0.0875, 0.1423), (0.1723, 0.06875, 0.08157), (0.1916, 0.04735, 0.03687), (0.2106, 0.02414, 0.009971), (0.133, 0.03154, 0.9877), (0.1265, 0.06187, 0.9586), (0.1223, 0.08982, 0.9118), (0.1205, 0.1143, 0.8493), (0.1212, 0.1344, 0.7733), (0.1243, 0.1494, 0.6868), (0.1298, 0.1586, 0.5931), (0.1373, 0.1617, 0.4958), (0.1468, 0.1586, 0.3987), (0.1577, 0.1494, 0.3055), (0.1696, 0.1344, 0.2198), (0.1821, 0.1143, 0.1448), (0.1948, 0.08982, 0.08353), (0.207, 0.06187, 0.03822), (0.2184, 0.03154, 0.01066), (0.1542, 0.1237, 0.8522), (0.1765, 0.1716, 0.5972), (0.1935, 0.1716, 0.4028), (0.2158, 0.1237, 0.1478), (0.2277, 0.03414, 0.01147), (0.25, 0.25, 1.038), (0.25, -0.25, 1.038), (-0.25, -0.25, 1.038), (-0.25, 0.25, 1.038), (0.25, 0.25, 1.938), (0.25, -0.25, 1.938), (-0.25, -0.25, 1.938), (-0.25, 0.25, 1.938)], [], [(9, 8, 22, 23), (238, 4, 15, 16), (241, 9, 23, 24), (5, 238, 16, 17), (0, 130, 10), (146, 241, 24), (239, 5, 17, 18), (1, 0, 10, 11), (6, 239, 18, 19), (2, 1, 11, 12), (7, 6, 19, 20), (237, 2, 12, 13), (240, 7, 20, 21), (3, 237, 13, 14), (8, 240, 21, 22), (4, 3, 14, 15), (14, 13, 28, 29), (22, 21, 36, 37), (15, 14, 29, 30), (23, 22, 37, 38), (16, 15, 30, 31), (24, 23, 38, 39), (17, 16, 31, 32), (10, 130, 25), (146, 24, 39), (18, 17, 32, 33), (11, 10, 25, 26), (19, 18, 33, 34), (12, 11, 26, 27), (20, 19, 34, 35), (13, 12, 27, 28), (21, 20, 35, 36), (33, 32, 47, 48), (26, 25, 40, 41), (34, 33, 48, 49), (27, 26, 41, 42), (35, 34, 49, 50), (28, 27, 42, 43), (36, 35, 50, 51), (29, 28, 43, 44), (37, 36, 51, 52), (30, 29, 44, 45), (38, 37, 52, 53), (31, 30, 45, 46), (39, 38, 53, 54), (32, 31, 46, 47), (25, 130, 40), (146, 39, 54), (52, 51, 66, 67), (45, 44, 59, 60), (53, 52, 67, 68), (46, 45, 60, 61), (54, 53, 68, 69), (47, 46, 61, 62), (40, 130, 55), (146, 54, 69), (48, 47, 62, 63), (41, 40, 55, 56), (49, 48, 63, 64), (42, 41, 56, 57), (50, 49, 64, 65), (43, 42, 57, 58), (51, 50, 65, 66), (44, 43, 58, 59), (64, 63, 78, 79), (57, 56, 71, 72), (65, 64, 79, 80), (58, 57, 72, 73), (66, 65, 80, 81), (59, 58, 73, 74), (67, 66, 81, 82), (60, 59, 74, 75), (68, 67, 82, 83), (61, 60, 75, 76), (69, 68, 83, 84), (62, 61, 76, 77), (55, 130, 70), (146, 69, 84), (63, 62, 77, 78), (56, 55, 70, 71), (83, 82, 97, 98), (76, 75, 90, 91), (84, 83, 98, 99), (77, 76, 91, 92), (70, 130, 85), (146, 84, 99), (78, 77, 92, 93), (71, 70, 85, 86), (79, 78, 93, 94), (72, 71, 86, 87), (80, 79, 94, 95), (73, 72, 87, 88), (81, 80, 95, 96), (74, 73, 88, 89), (82, 81, 96, 97), (75, 74, 89, 90), (87, 86, 101, 102), (95, 94, 109, 110), (88, 87, 102, 103), (96, 95, 110, 111), (89, 88, 103, 104), (97, 96, 111, 112), (90, 89, 104, 105), (98, 97, 112, 113), (91, 90, 105, 106), (99, 98, 113, 114), (92, 91, 106, 107), (85, 130, 100), (146, 99, 114), (93, 92, 107, 108), (86, 85, 100, 101), (94, 93, 108, 109), (106, 105, 120, 121), (114, 113, 128, 129), (107, 106, 121, 122), (100, 130, 115), (146, 114, 129), (108, 107, 122, 123), (101, 100, 115, 116), (109, 108, 123, 124), (102, 101, 116, 117), (110, 109, 124, 125), (103, 102, 117, 118), (111, 110, 125, 126), (104, 103, 118, 119), (112, 111, 126, 127), (105, 104, 119, 120), (113, 112, 127, 128), (125, 124, 140, 141), (118, 117, 133, 134), (126, 125, 141, 142), (119, 118, 134, 135), (127, 126, 142, 143), (120, 119, 135, 136), (128, 127, 143, 144), (121, 120, 136, 137), (129, 128, 144, 145), (122, 121, 137, 138), (115, 130, 131), (146, 129, 145), (123, 122, 138, 139), (116, 115, 131, 132), (124, 123, 139, 140), (117, 116, 132, 133), (145, 144, 160, 161), (138, 137, 153, 154), (131, 130, 147), (146, 145, 161), (139, 138, 154, 155), (132, 131, 147, 148), (140, 139, 155, 156), (133, 132, 148, 149), (141, 140, 156, 157), (134, 133, 149, 150), (142, 141, 157, 158), (135, 134, 150, 151), (143, 142, 158, 159), (136, 135, 151, 152), (144, 143, 159, 160), (137, 136, 152, 153), (150, 149, 164, 165), (158, 157, 172, 173), (151, 150, 165, 166), (159, 158, 173, 174), (152, 151, 166, 167), (160, 159, 174, 175), (153, 152, 167, 168), (161, 160, 175, 176), (154, 153, 168, 169), (147, 130, 162), (146, 161, 176), (155, 154, 169, 170), (148, 147, 162, 163), (156, 155, 170, 171), (149, 148, 163, 164), (157, 156, 171, 172), (169, 168, 183, 184), (162, 130, 177), (146, 176, 191), (170, 169, 184, 185), (163, 162, 177, 178), (171, 170, 185, 186), (164, 163, 178, 179), (172, 171, 186, 187), (165, 164, 179, 180), (173, 172, 187, 188), (166, 165, 180, 181), (174, 173, 188, 189), (167, 166, 181, 182), (175, 174, 189, 190), (168, 167, 182, 183), (176, 175, 190, 191), (188, 187, 202, 203), (181, 180, 195, 196), (189, 188, 203, 204), (182, 181, 196, 197), (190, 189, 204, 205), (183, 182, 197, 198), (191, 190, 205, 206), (184, 183, 198, 199), (177, 130, 192), (146, 191, 206), (185, 184, 199, 200), (178, 177, 192, 193), (186, 185, 200, 201), (179, 178, 193, 194), (187, 186, 201, 202), (180, 179, 194, 195), (146, 206, 221), (200, 199, 214, 215), (193, 192, 207, 208), (201, 200, 215, 216), (194, 193, 208, 209), (202, 201, 216, 217), (195, 194, 209, 210), (203, 202, 217, 218), (196, 195, 210, 211), (204, 203, 218, 219), (197, 196, 211, 212), (205, 204, 219, 220), (198, 197, 212, 213), (206, 205, 220, 221), (199, 198, 213, 214), (192, 130, 207), (219, 218, 233, 234), (212, 211, 226, 227), (220, 219, 234, 235), (213, 212, 227, 228), (221, 220, 235, 236), (214, 213, 228, 229), (207, 130, 222), (146, 221, 236), (215, 214, 229, 230), (208, 207, 222, 223), (216, 215, 230, 231), (209, 208, 223, 224), (217, 216, 231, 232), (210, 209, 224, 225), (218, 217, 232, 233), (211, 210, 225, 226), (223, 222, 0, 1), (231, 230, 239, 6), (224, 223, 1, 2), (232, 231, 6, 7), (225, 224, 2, 237), (233, 232, 7, 240), (226, 225, 237, 3), (234, 233, 240, 8), (227, 226, 3, 4), (235, 234, 8, 9), (228, 227, 4, 238), (236, 235, 9, 241), (229, 228, 238, 5), (222, 130, 0), (146, 236, 241), (230, 229, 5, 239), (388, 483, 266), (481, 247, 259, 260), (243, 242, 252, 253), (248, 481, 260, 261), (244, 243, 253, 254), (249, 248, 261, 262), (479, 244, 254, 255), (482, 249, 262, 263), (245, 479, 255, 256), (250, 482, 263, 264), (246, 245, 256, 257), (251, 250, 264, 265), (480, 246, 257, 258), (483, 251, 265, 266), (247, 480, 258, 259), (242, 372, 252), (266, 265, 280, 281), (259, 258, 273, 274), (252, 372, 267), (388, 266, 281), (260, 259, 274, 275), (253, 252, 267, 268), (261, 260, 275, 276), (254, 253, 268, 269), (262, 261, 276, 277), (255, 254, 269, 270), (263, 262, 277, 278), (256, 255, 270, 271), (264, 263, 278, 279), (257, 256, 271, 272), (265, 264, 279, 280), (258, 257, 272, 273), (270, 269, 284, 285), (278, 277, 292, 293), (271, 270, 285, 286), (279, 278, 293, 294), (272, 271, 286, 287), (280, 279, 294, 295), (273, 272, 287, 288), (281, 280, 295, 296), (274, 273, 288, 289), (267, 372, 282), (388, 281, 296), (275, 274, 289, 290), (268, 267, 282, 283), (276, 275, 290, 291), (269, 268, 283, 284), (277, 276, 291, 292), (289, 288, 303, 304), (282, 372, 297), (388, 296, 311), (290, 289, 304, 305), (283, 282, 297, 298), (291, 290, 305, 306), (284, 283, 298, 299), (292, 291, 306, 307), (285, 284, 299, 300), (293, 292, 307, 308), (286, 285, 300, 301), (294, 293, 308, 309), (287, 286, 301, 302), (295, 294, 309, 310), (288, 287, 302, 303), (296, 295, 310, 311), (308, 307, 322, 323), (301, 300, 315, 316), (309, 308, 323, 324), (302, 301, 316, 317), (310, 309, 324, 325), (303, 302, 317, 318), (311, 310, 325, 326), (304, 303, 318, 319), (297, 372, 312), (388, 311, 326), (305, 304, 319, 320), (298, 297, 312, 313), (306, 305, 320, 321), (299, 298, 313, 314), (307, 306, 321, 322), (300, 299, 314, 315), (388, 326, 341), (320, 319, 334, 335), (313, 312, 327, 328), (321, 320, 335, 336), (314, 313, 328, 329), (322, 321, 336, 337), (315, 314, 329, 330), (323, 322, 337, 338), (316, 315, 330, 331), (324, 323, 338, 339), (317, 316, 331, 332), (325, 324, 339, 340), (318, 317, 332, 333), (326, 325, 340, 341), (319, 318, 333, 334), (312, 372, 327), (339, 338, 353, 354), (332, 331, 346, 347), (340, 339, 354, 355), (333, 332, 347, 348), (341, 340, 355, 356), (334, 333, 348, 349), (327, 372, 342), (388, 341, 356), (335, 334, 349, 350), (328, 327, 342, 343), (336, 335, 350, 351), (329, 328, 343, 344), (337, 336, 351, 352), (330, 329, 344, 345), (338, 337, 352, 353), (331, 330, 345, 346), (343, 342, 357, 358), (351, 350, 365, 366), (344, 343, 358, 359), (352, 351, 366, 367), (345, 344, 359, 360), (353, 352, 367, 368), (346, 345, 360, 361), (354, 353, 368, 369), (347, 346, 361, 362), (355, 354, 369, 370), (348, 347, 362, 363), (356, 355, 370, 371), (349, 348, 363, 364), (342, 372, 357), (388, 356, 371), (350, 349, 364, 365), (362, 361, 377, 378), (370, 369, 385, 386), (363, 362, 378, 379), (371, 370, 386, 387), (364, 363, 379, 380), (357, 372, 373), (388, 371, 387), (365, 364, 380, 381), (358, 357, 373, 374), (366, 365, 381, 382), (359, 358, 374, 375), (367, 366, 382, 383), (360, 359, 375, 376), (368, 367, 383, 384), (361, 360, 376, 377), (369, 368, 384, 385), (382, 381, 397, 398), (375, 374, 390, 391), (383, 382, 398, 399), (376, 375, 391, 392), (384, 383, 399, 400), (377, 376, 392, 393), (385, 384, 400, 401), (378, 377, 393, 394), (386, 385, 401, 402), (379, 378, 394, 395), (387, 386, 402, 403), (380, 379, 395, 396), (373, 372, 389), (388, 387, 403), (381, 380, 396, 397), (374, 373, 389, 390), (402, 401, 416, 417), (395, 394, 409, 410), (403, 402, 417, 418), (396, 395, 410, 411), (389, 372, 404), (388, 403, 418), (397, 396, 411, 412), (390, 389, 404, 405), (398, 397, 412, 413), (391, 390, 405, 406), (399, 398, 413, 414), (392, 391, 406, 407), (400, 399, 414, 415), (393, 392, 407, 408), (401, 400, 415, 416), (394, 393, 408, 409), (406, 405, 420, 421), (414, 413, 428, 429), (407, 406, 421, 422), (415, 414, 429, 430), (408, 407, 422, 423), (416, 415, 430, 431), (409, 408, 423, 424), (417, 416, 431, 432), (410, 409, 424, 425), (418, 417, 432, 433), (411, 410, 425, 426), (404, 372, 419), (388, 418, 433), (412, 411, 426, 427), (405, 404, 419, 420), (413, 412, 427, 428), (425, 424, 439, 440), (433, 432, 447, 448), (426, 425, 440, 441), (419, 372, 434), (388, 433, 448), (427, 426, 441, 442), (420, 419, 434, 435), (428, 427, 442, 443), (421, 420, 435, 436), (429, 428, 443, 444), (422, 421, 436, 437), (430, 429, 444, 445), (423, 422, 437, 438), (431, 430, 445, 446), (424, 423, 438, 439), (432, 431, 446, 447), (444, 443, 458, 459), (437, 436, 451, 452), (445, 444, 459, 460), (438, 437, 452, 453), (446, 445, 460, 461), (439, 438, 453, 454), (447, 446, 461, 462), (440, 439, 454, 455), (448, 447, 462, 463), (441, 440, 455, 456), (434, 372, 449), (388, 448, 463), (442, 441, 456, 457), (435, 434, 449, 450), (443, 442, 457, 458), (436, 435, 450, 451), (463, 462, 477, 478), (456, 455, 470, 471), (449, 372, 464), (388, 463, 478), (457, 456, 471, 472), (450, 449, 464, 465), (458, 457, 472, 473), (451, 450, 465, 466), (459, 458, 473, 474), (452, 451, 466, 467), (460, 459, 474, 475), (453, 452, 467, 468), (461, 460, 475, 476), (454, 453, 468, 469), (462, 461, 476, 477), (455, 454, 469, 470), (475, 474, 249, 482), (468, 467, 479, 245), (476, 475, 482, 250), (469, 468, 245, 246), (477, 476, 250, 251), (470, 469, 246, 480), (478, 477, 251, 483), (471, 470, 480, 247), (464, 372, 242), (388, 478, 483), (472, 471, 247, 481), (465, 464, 242, 243), (473, 472, 481, 248), (466, 465, 243, 244), (474, 473, 248, 249), (467, 466, 244, 479), (493, 492, 506, 507), (722, 488, 499, 500), (725, 493, 507, 508), (489, 722, 500, 501), (484, 614, 494), (630, 725, 508), (723, 489, 501, 502), (485, 484, 494, 495), (490, 723, 502, 503), (486, 485, 495, 496), (491, 490, 503, 504), (721, 486, 496, 497), (724, 491, 504, 505), (487, 721, 497, 498), (492, 724, 505, 506), (488, 487, 498, 499), (498, 497, 512, 513), (506, 505, 520, 521), (499, 498, 513, 514), (507, 506, 521, 522), (500, 499, 514, 515), (508, 507, 522, 523), (501, 500, 515, 516), (494, 614, 509), (630, 508, 523), (502, 501, 516, 517), (495, 494, 509, 510), (503, 502, 517, 518), (496, 495, 510, 511), (504, 503, 518, 519), (497, 496, 511, 512), (505, 504, 519, 520), (517, 516, 531, 532), (510, 509, 524, 525), (518, 517, 532, 533), (511, 510, 525, 526), (519, 518, 533, 534), (512, 511, 526, 527), (520, 519, 534, 535), (513, 512, 527, 528), (521, 520, 535, 536), (514, 513, 528, 529), (522, 521, 536, 537), (515, 514, 529, 530), (523, 522, 537, 538), (516, 515, 530, 531), (509, 614, 524), (630, 523, 538), (536, 535, 550, 551), (529, 528, 543, 544), (537, 536, 551, 552), (530, 529, 544, 545), (538, 537, 552, 553), (531, 530, 545, 546), (524, 614, 539), (630, 538, 553), (532, 531, 546, 547), (525, 524, 539, 540), (533, 532, 547, 548), (526, 525, 540, 541), (534, 533, 548, 549), (527, 526, 541, 542), (535, 534, 549, 550), (528, 527, 542, 543), (548, 547, 562, 563), (541, 540, 555, 556), (549, 548, 563, 564), (542, 541, 556, 557), (550, 549, 564, 565), (543, 542, 557, 558), (551, 550, 565, 566), (544, 543, 558, 559), (552, 551, 566, 567), (545, 544, 559, 560), (553, 552, 567, 568), (546, 545, 560, 561), (539, 614, 554), (630, 553, 568), (547, 546, 561, 562), (540, 539, 554, 555), (567, 566, 581, 582), (560, 559, 574, 575), (568, 567, 582, 583), (561, 560, 575, 576), (554, 614, 569), (630, 568, 583), (562, 561, 576, 577), (555, 554, 569, 570), (563, 562, 577, 578), (556, 555, 570, 571), (564, 563, 578, 579), (557, 556, 571, 572), (565, 564, 579, 580), (558, 557, 572, 573), (566, 565, 580, 581), (559, 558, 573, 574), (571, 570, 585, 586), (579, 578, 593, 594), (572, 571, 586, 587), (580, 579, 594, 595), (573, 572, 587, 588), (581, 580, 595, 596), (574, 573, 588, 589), (582, 581, 596, 597), (575, 574, 589, 590), (583, 582, 597, 598), (576, 575, 590, 591), (569, 614, 584), (630, 583, 598), (577, 576, 591, 592), (570, 569, 584, 585), (578, 577, 592, 593), (590, 589, 604, 605), (598, 597, 612, 613), (591, 590, 605, 606), (584, 614, 599), (630, 598, 613), (592, 591, 606, 607), (585, 584, 599, 600), (593, 592, 607, 608), (586, 585, 600, 601), (594, 593, 608, 609), (587, 586, 601, 602), (595, 594, 609, 610), (588, 587, 602, 603), (596, 595, 610, 611), (589, 588, 603, 604), (597, 596, 611, 612), (609, 608, 624, 625), (602, 601, 617, 618), (610, 609, 625, 626), (603, 602, 618, 619), (611, 610, 626, 627), (604, 603, 619, 620), (612, 611, 627, 628), (605, 604, 620, 621), (613, 612, 628, 629), (606, 605, 621, 622), (599, 614, 615), (630, 613, 629), (607, 606, 622, 623), (600, 599, 615, 616), (608, 607, 623, 624), (601, 600, 616, 617), (629, 628, 644, 645), (622, 621, 637, 638), (615, 614, 631), (630, 629, 645), (623, 622, 638, 639), (616, 615, 631, 632), (624, 623, 639, 640), (617, 616, 632, 633), (625, 624, 640, 641), (618, 617, 633, 634), (626, 625, 641, 642), (619, 618, 634, 635), (627, 626, 642, 643), (620, 619, 635, 636), (628, 627, 643, 644), (621, 620, 636, 637), (634, 633, 648, 649), (642, 641, 656, 657), (635, 634, 649, 650), (643, 642, 657, 658), (636, 635, 650, 651), (644, 643, 658, 659), (637, 636, 651, 652), (645, 644, 659, 660), (638, 637, 652, 653), (631, 614, 646), (630, 645, 660), (639, 638, 653, 654), (632, 631, 646, 647), (640, 639, 654, 655), (633, 632, 647, 648), (641, 640, 655, 656), (653, 652, 667, 668), (646, 614, 661), (630, 660, 675), (654, 653, 668, 669), (647, 646, 661, 662), (655, 654, 669, 670), (648, 647, 662, 663), (656, 655, 670, 671), (649, 648, 663, 664), (657, 656, 671, 672), (650, 649, 664, 665), (658, 657, 672, 673), (651, 650, 665, 666), (659, 658, 673, 674), (652, 651, 666, 667), (660, 659, 674, 675), (672, 671, 686, 687), (665, 664, 679, 680), (673, 672, 687, 688), (666, 665, 680, 681), (674, 673, 688, 689), (667, 666, 681, 682), (675, 674, 689, 690), (668, 667, 682, 683), (661, 614, 676), (630, 675, 690), (669, 668, 683, 684), (662, 661, 676, 677), (670, 669, 684, 685), (663, 662, 677, 678), (671, 670, 685, 686), (664, 663, 678, 679), (630, 690, 705), (684, 683, 698, 699), (677, 676, 691, 692), (685, 684, 699, 700), (678, 677, 692, 693), (686, 685, 700, 701), (679, 678, 693, 694), (687, 686, 701, 702), (680, 679, 694, 695), (688, 687, 702, 703), (681, 680, 695, 696), (689, 688, 703, 704), (682, 681, 696, 697), (690, 689, 704, 705), (683, 682, 697, 698), (676, 614, 691), (703, 702, 717, 718), (696, 695, 710, 711), (704, 703, 718, 719), (697, 696, 711, 712), (705, 704, 719, 720), (698, 697, 712, 713), (691, 614, 706), (630, 705, 720), (699, 698, 713, 714), (692, 691, 706, 707), (700, 699, 714, 715), (693, 692, 707, 708), (701, 700, 715, 716), (694, 693, 708, 709), (702, 701, 716, 717), (695, 694, 709, 710), (707, 706, 484, 485), (715, 714, 723, 490), (708, 707, 485, 486), (716, 715, 490, 491), (709, 708, 486, 721), (717, 716, 491, 724), (710, 709, 721, 487), (718, 717, 724, 492), (711, 710, 487, 488), (719, 718, 492, 493), (712, 711, 488, 722), (720, 719, 493, 725), (713, 712, 722, 489), (706, 614, 484), (630, 720, 725), (714, 713, 489, 723), (735, 734, 748, 749), (964, 730, 741, 742), (967, 735, 749, 750), (731, 964, 742, 743), (726, 856, 736), (872, 967, 750), (965, 731, 743, 744), (727, 726, 736, 737), (732, 965, 744, 745), (728, 727, 737, 738), (733, 732, 745, 746), (963, 728, 738, 739), (966, 733, 746, 747), (729, 963, 739, 740), (734, 966, 747, 748), (730, 729, 740, 741), (740, 739, 754, 755), (748, 747, 762, 763), (741, 740, 755, 756), (749, 748, 763, 764), (742, 741, 756, 757), (750, 749, 764, 765), (743, 742, 757, 758), (736, 856, 751), (872, 750, 765), (744, 743, 758, 759), (737, 736, 751, 752), (745, 744, 759, 760), (738, 737, 752, 753), (746, 745, 760, 761), (739, 738, 753, 754), (747, 746, 761, 762), (759, 758, 773, 774), (752, 751, 766, 767), (760, 759, 774, 775), (753, 752, 767, 768), (761, 760, 775, 776), (754, 753, 768, 769), (762, 761, 776, 777), (755, 754, 769, 770), (763, 762, 777, 778), (756, 755, 770, 771), (764, 763, 778, 779), (757, 756, 771, 772), (765, 764, 779, 780), (758, 757, 772, 773), (751, 856, 766), (872, 765, 780), (778, 777, 792, 793), (771, 770, 785, 786), (779, 778, 793, 794), (772, 771, 786, 787), (780, 779, 794, 795), (773, 772, 787, 788), (766, 856, 781), (872, 780, 795), (774, 773, 788, 789), (767, 766, 781, 782), (775, 774, 789, 790), (768, 767, 782, 783), (776, 775, 790, 791), (769, 768, 783, 784), (777, 776, 791, 792), (770, 769, 784, 785), (790, 789, 804, 805), (783, 782, 797, 798), (791, 790, 805, 806), (784, 783, 798, 799), (792, 791, 806, 807), (785, 784, 799, 800), (793, 792, 807, 808), (786, 785, 800, 801), (794, 793, 808, 809), (787, 786, 801, 802), (795, 794, 809, 810), (788, 787, 802, 803), (781, 856, 796), (872, 795, 810), (789, 788, 803, 804), (782, 781, 796, 797), (809, 808, 823, 824), (802, 801, 816, 817), (810, 809, 824, 825), (803, 802, 817, 818), (796, 856, 811), (872, 810, 825), (804, 803, 818, 819), (797, 796, 811, 812), (805, 804, 819, 820), (798, 797, 812, 813), (806, 805, 820, 821), (799, 798, 813, 814), (807, 806, 821, 822), (800, 799, 814, 815), (808, 807, 822, 823), (801, 800, 815, 816), (813, 812, 827, 828), (821, 820, 835, 836), (814, 813, 828, 829), (822, 821, 836, 837), (815, 814, 829, 830), (823, 822, 837, 838), (816, 815, 830, 831), (824, 823, 838, 839), (817, 816, 831, 832), (825, 824, 839, 840), (818, 817, 832, 833), (811, 856, 826), (872, 825, 840), (819, 818, 833, 834), (812, 811, 826, 827), (820, 819, 834, 835), (832, 831, 846, 847), (840, 839, 854, 855), (833, 832, 847, 848), (826, 856, 841), (872, 840, 855), (834, 833, 848, 849), (827, 826, 841, 842), (835, 834, 849, 850), (828, 827, 842, 843), (836, 835, 850, 851), (829, 828, 843, 844), (837, 836, 851, 852), (830, 829, 844, 845), (838, 837, 852, 853), (831, 830, 845, 846), (839, 838, 853, 854), (851, 850, 866, 867), (844, 843, 859, 860), (852, 851, 867, 868), (845, 844, 860, 861), (853, 852, 868, 869), (846, 845, 861, 862), (854, 853, 869, 870), (847, 846, 862, 863), (855, 854, 870, 871), (848, 847, 863, 864), (841, 856, 857), (872, 855, 871), (849, 848, 864, 865), (842, 841, 857, 858), (850, 849, 865, 866), (843, 842, 858, 859), (871, 870, 886, 887), (864, 863, 879, 880), (857, 856, 873), (872, 871, 887), (865, 864, 880, 881), (858, 857, 873, 874), (866, 865, 881, 882), (859, 858, 874, 875), (867, 866, 882, 883), (860, 859, 875, 876), (868, 867, 883, 884), (861, 860, 876, 877), (869, 868, 884, 885), (862, 861, 877, 878), (870, 869, 885, 886), (863, 862, 878, 879), (876, 875, 890, 891), (884, 883, 898, 899), (877, 876, 891, 892), (885, 884, 899, 900), (878, 877, 892, 893), (886, 885, 900, 901), (879, 878, 893, 894), (887, 886, 901, 902), (880, 879, 894, 895), (873, 856, 888), (872, 887, 902), (881, 880, 895, 896), (874, 873, 888, 889), (882, 881, 896, 897), (875, 874, 889, 890), (883, 882, 897, 898), (895, 894, 909, 910), (888, 856, 903), (872, 902, 917), (896, 895, 910, 911), (889, 888, 903, 904), (897, 896, 911, 912), (890, 889, 904, 905), (898, 897, 912, 913), (891, 890, 905, 906), (899, 898, 913, 914), (892, 891, 906, 907), (900, 899, 914, 915), (893, 892, 907, 908), (901, 900, 915, 916), (894, 893, 908, 909), (902, 901, 916, 917), (914, 913, 928, 929), (907, 906, 921, 922), (915, 914, 929, 930), (908, 907, 922, 923), (916, 915, 930, 931), (909, 908, 923, 924), (917, 916, 931, 932), (910, 909, 924, 925), (903, 856, 918), (872, 917, 932), (911, 910, 925, 926), (904, 903, 918, 919), (912, 911, 926, 927), (905, 904, 919, 920), (913, 912, 927, 928), (906, 905, 920, 921), (872, 932, 947), (926, 925, 940, 941), (919, 918, 933, 934), (927, 926, 941, 942), (920, 919, 934, 935), (928, 927, 942, 943), (921, 920, 935, 936), (929, 928, 943, 944), (922, 921, 936, 937), (930, 929, 944, 945), (923, 922, 937, 938), (931, 930, 945, 946), (924, 923, 938, 939), (932, 931, 946, 947), (925, 924, 939, 940), (918, 856, 933), (945, 944, 959, 960), (938, 937, 952, 953), (946, 945, 960, 961), (939, 938, 953, 954), (947, 946, 961, 962), (940, 939, 954, 955), (933, 856, 948), (872, 947, 962), (941, 940, 955, 956), (934, 933, 948, 949), (942, 941, 956, 957), (935, 934, 949, 950), (943, 942, 957, 958), (936, 935, 950, 951), (944, 943, 958, 959), (937, 936, 951, 952), (949, 948, 726, 727), (957, 956, 965, 732), (950, 949, 727, 728), (958, 957, 732, 733), (951, 950, 728, 963), (959, 958, 733, 966), (952, 951, 963, 729), (960, 959, 966, 734), (953, 952, 729, 730), (961, 960, 734, 735), (954, 953, 730, 964), (962, 961, 735, 967), (955, 954, 964, 731), (948, 856, 726), (872, 962, 967), (956, 955, 731, 965), (977, 976, 990, 991), (1206, 972, 983, 984), (1209, 977, 991, 992), (973, 1206, 984, 985), (968, 1098, 978), (1114, 1209, 992), (1207, 973, 985, 986), (969, 968, 978, 979), (974, 1207, 986, 987), (970, 969, 979, 980), (975, 974, 987, 988), (1205, 970, 980, 981), (1208, 975, 988, 989), (971, 1205, 981, 982), (976, 1208, 989, 990), (972, 971, 982, 983), (982, 981, 996, 997), (990, 989, 1004, 1005), (983, 982, 997, 998), (991, 990, 1005, 1006), (984, 983, 998, 999), (992, 991, 1006, 1007), (985, 984, 999, 1000), (978, 1098, 993), (1114, 992, 1007), (986, 985, 1000, 1001), (979, 978, 993, 994), (987, 986, 1001, 1002), (980, 979, 994, 995), (988, 987, 1002, 1003), (981, 980, 995, 996), (989, 988, 1003, 1004), (1001, 1000, 1015, 1016), (994, 993, 1008, 1009), (1002, 1001, 1016, 1017), (995, 994, 1009, 1010), (1003, 1002, 1017, 1018), (996, 995, 1010, 1011), (1004, 1003, 1018, 1019), (997, 996, 1011, 1012), (1005, 1004, 1019, 1020), (998, 997, 1012, 1013), (1006, 1005, 1020, 1021), (999, 998, 1013, 1014), (1007, 1006, 1021, 1022), (1000, 999, 1014, 1015), (993, 1098, 1008), (1114, 1007, 1022), (1020, 1019, 1034, 1035), (1013, 1012, 1027, 1028), (1021, 1020, 1035, 1036), (1014, 1013, 1028, 1029), (1022, 1021, 1036, 1037), (1015, 1014, 1029, 1030), (1008, 1098, 1023), (1114, 1022, 1037), (1016, 1015, 1030, 1031), (1009, 1008, 1023, 1024), (1017, 1016, 1031, 1032), (1010, 1009, 1024, 1025), (1018, 1017, 1032, 1033), (1011, 1010, 1025, 1026), (1019, 1018, 1033, 1034), (1012, 1011, 1026, 1027), (1032, 1031, 1046, 1047), (1025, 1024, 1039, 1040), (1033, 1032, 1047, 1048), (1026, 1025, 1040, 1041), (1034, 1033, 1048, 1049), (1027, 1026, 1041, 1042), (1035, 1034, 1049, 1050), (1028, 1027, 1042, 1043), (1036, 1035, 1050, 1051), (1029, 1028, 1043, 1044), (1037, 1036, 1051, 1052), (1030, 1029, 1044, 1045), (1023, 1098, 1038), (1114, 1037, 1052), (1031, 1030, 1045, 1046), (1024, 1023, 1038, 1039), (1051, 1050, 1065, 1066), (1044, 1043, 1058, 1059), (1052, 1051, 1066, 1067), (1045, 1044, 1059, 1060), (1038, 1098, 1053), (1114, 1052, 1067), (1046, 1045, 1060, 1061), (1039, 1038, 1053, 1054), (1047, 1046, 1061, 1062), (1040, 1039, 1054, 1055), (1048, 1047, 1062, 1063), (1041, 1040, 1055, 1056), (1049, 1048, 1063, 1064), (1042, 1041, 1056, 1057), (1050, 1049, 1064, 1065), (1043, 1042, 1057, 1058), (1055, 1054, 1069, 1070), (1063, 1062, 1077, 1078), (1056, 1055, 1070, 1071), (1064, 1063, 1078, 1079), (1057, 1056, 1071, 1072), (1065, 1064, 1079, 1080), (1058, 1057, 1072, 1073), (1066, 1065, 1080, 1081), (1059, 1058, 1073, 1074), (1067, 1066, 1081, 1082), (1060, 1059, 1074, 1075), (1053, 1098, 1068), (1114, 1067, 1082), (1061, 1060, 1075, 1076), (1054, 1053, 1068, 1069), (1062, 1061, 1076, 1077), (1074, 1073, 1088, 1089), (1082, 1081, 1096, 1097), (1075, 1074, 1089, 1090), (1068, 1098, 1083), (1114, 1082, 1097), (1076, 1075, 1090, 1091), (1069, 1068, 1083, 1084), (1077, 1076, 1091, 1092), (1070, 1069, 1084, 1085), (1078, 1077, 1092, 1093), (1071, 1070, 1085, 1086), (1079, 1078, 1093, 1094), (1072, 1071, 1086, 1087), (1080, 1079, 1094, 1095), (1073, 1072, 1087, 1088), (1081, 1080, 1095, 1096), (1093, 1092, 1108, 1109), (1086, 1085, 1101, 1102), (1094, 1093, 1109, 1110), (1087, 1086, 1102, 1103), (1095, 1094, 1110, 1111), (1088, 1087, 1103, 1104), (1096, 1095, 1111, 1112), (1089, 1088, 1104, 1105), (1097, 1096, 1112, 1113), (1090, 1089, 1105, 1106), (1083, 1098, 1099), (1114, 1097, 1113), (1091, 1090, 1106, 1107), (1084, 1083, 1099, 1100), (1092, 1091, 1107, 1108), (1085, 1084, 1100, 1101), (1113, 1112, 1128, 1129), (1106, 1105, 1121, 1122), (1099, 1098, 1115), (1114, 1113, 1129), (1107, 1106, 1122, 1123), (1100, 1099, 1115, 1116), (1108, 1107, 1123, 1124), (1101, 1100, 1116, 1117), (1109, 1108, 1124, 1125), (1102, 1101, 1117, 1118), (1110, 1109, 1125, 1126), (1103, 1102, 1118, 1119), (1111, 1110, 1126, 1127), (1104, 1103, 1119, 1120), (1112, 1111, 1127, 1128), (1105, 1104, 1120, 1121), (1118, 1117, 1132, 1133), (1126, 1125, 1140, 1141), (1119, 1118, 1133, 1134), (1127, 1126, 1141, 1142), (1120, 1119, 1134, 1135), (1128, 1127, 1142, 1143), (1121, 1120, 1135, 1136), (1129, 1128, 1143, 1144), (1122, 1121, 1136, 1137), (1115, 1098, 1130), (1114, 1129, 1144), (1123, 1122, 1137, 1138), (1116, 1115, 1130, 1131), (1124, 1123, 1138, 1139), (1117, 1116, 1131, 1132), (1125, 1124, 1139, 1140), (1137, 1136, 1151, 1152), (1130, 1098, 1145), (1114, 1144, 1159), (1138, 1137, 1152, 1153), (1131, 1130, 1145, 1146), (1139, 1138, 1153, 1154), (1132, 1131, 1146, 1147), (1140, 1139, 1154, 1155), (1133, 1132, 1147, 1148), (1141, 1140, 1155, 1156), (1134, 1133, 1148, 1149), (1142, 1141, 1156, 1157), (1135, 1134, 1149, 1150), (1143, 1142, 1157, 1158), (1136, 1135, 1150, 1151), (1144, 1143, 1158, 1159), (1156, 1155, 1170, 1171), (1149, 1148, 1163, 1164), (1157, 1156, 1171, 1172), (1150, 1149, 1164, 1165), (1158, 1157, 1172, 1173), (1151, 1150, 1165, 1166), (1159, 1158, 1173, 1174), (1152, 1151, 1166, 1167), (1145, 1098, 1160), (1114, 1159, 1174), (1153, 1152, 1167, 1168), (1146, 1145, 1160, 1161), (1154, 1153, 1168, 1169), (1147, 1146, 1161, 1162), (1155, 1154, 1169, 1170), (1148, 1147, 1162, 1163), (1114, 1174, 1189), (1168, 1167, 1182, 1183), (1161, 1160, 1175, 1176), (1169, 1168, 1183, 1184), (1162, 1161, 1176, 1177), (1170, 1169, 1184, 1185), (1163, 1162, 1177, 1178), (1171, 1170, 1185, 1186), (1164, 1163, 1178, 1179), (1172, 1171, 1186, 1187), (1165, 1164, 1179, 1180), (1173, 1172, 1187, 1188), (1166, 1165, 1180, 1181), (1174, 1173, 1188, 1189), (1167, 1166, 1181, 1182), (1160, 1098, 1175), (1187, 1186, 1201, 1202), (1180, 1179, 1194, 1195), (1188, 1187, 1202, 1203), (1181, 1180, 1195, 1196), (1189, 1188, 1203, 1204), (1182, 1181, 1196, 1197), (1175, 1098, 1190), (1114, 1189, 1204), (1183, 1182, 1197, 1198), (1176, 1175, 1190, 1191), (1184, 1183, 1198, 1199), (1177, 1176, 1191, 1192), (1185, 1184, 1199, 1200), (1178, 1177, 1192, 1193), (1186, 1185, 1200, 1201), (1179, 1178, 1193, 1194), (1191, 1190, 968, 969), (1199, 1198, 1207, 974), (1192, 1191, 969, 970), (1200, 1199, 974, 975), (1193, 1192, 970, 1205), (1201, 1200, 975, 1208), (1194, 1193, 1205, 971), (1202, 1201, 1208, 976), (1195, 1194, 971, 972), (1203, 1202, 976, 977), (1196, 1195, 972, 1206), (1204, 1203, 977, 1209), (1197, 1196, 1206, 973), (1190, 1098, 968), (1114, 1204, 1209), (1198, 1197, 973, 1207), (1210, 1211, 1212, 1213), (1214, 1217, 1216, 1215), (1210, 1214, 1215, 1211), (1211, 1215, 1216, 1212), (1212, 1216, 1217, 1213), (1214, 1210, 1213, 1217)])
me_sphere.polygons.foreach_set('use_smooth', [1, 1, 1, 1, 1, 1, 1, 1, 1, 1, 1, 1, 1, 1, 1, 1, 1, 1, 1, 1, 1, 1, 1, 1, 1, 1, 1, 1, 1, 1, 1, 1, 1, 1, 1, 1, 1, 1, 1, 1, 1, 1, 1, 1, 1, 1, 1, 1, 1, 1, 1, 1, 1, 1, 1, 1, 1, 1, 1, 1, 1, 1, 1, 1, 1, 1, 1, 1, 1, 1, 1, 1, 1, 1, 1, 1, 1, 1, 1, 1, 1, 1, 1, 1, 1, 1, 1, 1, 1, 1, 1, 1, 1, 1, 1, 1, 1, 1, 1, 1, 1, 1, 1, 1, 1, 1, 1, 1, 1, 1, 1, 1, 1, 1, 1, 1, 1, 1, 1, 1, 1, 1, 1, 1, 1, 1, 1, 1, 1, 1, 1, 1, 1, 1, 1, 1, 1, 1, 1, 1, 1, 1, 1, 1, 1, 1, 1, 1, 1, 1, 1, 1, 1, 1, 1, 1, 1, 1, 1, 1, 1, 1, 1, 1, 1, 1, 1, 1, 1, 1, 1, 1, 1, 1, 1, 1, 1, 1, 1, 1, 1, 1, 1, 1, 1, 1, 1, 1, 1, 1, 1, 1, 1, 1, 1, 1, 1, 1, 1, 1, 1, 1, 1, 1, 1, 1, 1, 1, 1, 1, 1, 1, 1, 1, 1, 1, 1, 1, 1, 1, 1, 1, 1, 1, 1, 1, 1, 1, 1, 1, 1, 1, 1, 1, 1, 1, 1, 1, 1, 1, 1, 1, 1, 1, 1, 1, 1, 1, 1, 1, 1, 1, 1, 1, 1, 1, 1, 1, 1, 1, 1, 1, 1, 1, 1, 1, 1, 1, 1, 1, 1, 1, 1, 1, 1, 1, 1, 1, 1, 1, 1, 1, 1, 1, 1, 1, 1, 1, 1, 1, 1, 1, 1, 1, 1, 1, 1, 1, 1, 1, 1, 1, 1, 1, 1, 1, 1, 1, 1, 1, 1, 1, 1, 1, 1, 1, 1, 1, 1, 1, 1, 1, 1, 1, 1, 1, 1, 1, 1, 1, 1, 1, 1, 1, 1, 1, 1, 1, 1, 1, 1, 1, 1, 1, 1, 1, 1, 1, 1, 1, 1, 1, 1, 1, 1, 1, 1, 1, 1, 1, 1, 1, 1, 1, 1, 1, 1, 1, 1, 1, 1, 1, 1, 1, 1, 1, 1, 1, 1, 1, 1, 1, 1, 1, 1, 1, 1, 1, 1, 1, 1, 1, 1, 1, 1, 1, 1, 1, 1, 1, 1, 1, 1, 1, 1, 1, 1, 1, 1, 1, 1, 1, 1, 1, 1, 1, 1, 1, 1, 1, 1, 1, 1, 1, 1, 1, 1, 1, 1, 1, 1, 1, 1, 1, 1, 1, 1, 1, 1, 1, 1, 1, 1, 1, 1, 1, 1, 1, 1, 1, 1, 1, 1, 1, 1, 1, 1, 1, 1, 1, 1, 1, 1, 1, 1, 1, 1, 1, 1, 1, 1, 1, 1, 1, 1, 1, 1, 1, 1, 1, 1, 1, 1, 1, 1, 1, 1, 1, 1, 1, 1, 1, 1, 1, 1, 1, 1, 1, 1, 1, 1, 1, 1, 1, 1, 1, 1, 1, 1, 1, 1, 1, 1, 1, 1, 1, 1, 1, 1, 1, 1, 1, 1, 1, 1, 1, 1, 1, 1, 1, 1, 1, 1, 1, 1, 1, 1, 1, 1, 1, 1, 1, 1, 1, 1, 1, 1, 1, 1, 1, 1, 1, 1, 1, 1, 1, 1, 1, 1, 1, 1, 1, 1, 1, 1, 1, 1, 1, 1, 1, 1, 1, 1, 1, 1, 1, 1, 1, 1, 1, 1, 1, 1, 1, 1, 1, 1, 1, 1, 1, 1, 1, 1, 1, 1, 1, 1, 1, 1, 1, 1, 1, 1, 1, 1, 1, 1, 1, 1, 1, 1, 1, 1, 1, 1, 1, 1, 1, 1, 1, 1, 1, 1, 1, 1, 1, 1, 1, 1, 1, 1, 1, 1, 1, 1, 1, 1, 1, 1, 1, 1, 1, 1, 1, 1, 1, 1, 1, 1, 1, 1, 1, 1, 1, 1, 1, 1, 1, 1, 1, 1, 1, 1, 1, 1, 1, 1, 1, 1, 1, 1, 1, 1, 1, 1, 1, 1, 1, 1, 1, 1, 1, 1, 1, 1, 1, 1, 1, 1, 1, 1, 1, 1, 1, 1, 1, 1, 1, 1, 1, 1, 1, 1, 1, 1, 1, 1, 1, 1, 1, 1, 1, 1, 1, 1, 1, 1, 1, 1, 1, 1, 1, 1, 1, 1, 1, 1, 1, 1, 1, 1, 1, 1, 1, 1, 1, 1, 1, 1, 1, 1, 1, 1, 1, 1, 1, 1, 1, 1, 1, 1, 1, 1, 1, 1, 1, 1, 1, 1, 1, 1, 1, 1, 1, 1, 1, 1, 1, 1, 1, 1, 1, 1, 1, 1, 1, 1, 1, 1, 1, 1, 1, 1, 1, 1, 1, 1, 1, 1, 1, 1, 1, 1, 1, 1, 1, 1, 1, 1, 1, 1, 1, 1, 1, 1, 1, 1, 1, 1, 1, 1, 1, 1, 1, 1, 1, 1, 1, 1, 1, 1, 1, 1, 1, 1, 1, 1, 1, 1, 1, 1, 1, 1, 1, 1, 1, 1, 1, 1, 1, 1, 1, 1, 1, 1, 1, 1, 1, 1, 1, 1, 1, 1, 1, 1, 1, 1, 1, 1, 1, 1, 1, 1, 1, 1, 1, 1, 1, 1, 1, 1, 1, 1, 1, 1, 1, 1, 1, 1, 1, 1, 1, 1, 1, 1, 1, 1, 1, 1, 1, 1, 1, 1, 1, 1, 1, 1, 1, 1, 1, 1, 1, 1, 1, 1, 1, 1, 1, 1, 1, 1, 1, 1, 1, 1, 1, 1, 1, 1, 1, 1, 1, 1, 1, 1, 1, 1, 1, 1, 1, 1, 1, 1, 1, 1, 1, 1, 1, 1, 1, 1, 1, 1, 1, 1, 1, 1, 1, 1, 1, 1, 1, 1, 1, 1, 1, 1, 1, 1, 1, 1, 1, 1, 1, 1, 1, 1, 1, 1, 1, 1, 1, 1, 1, 1, 1, 1, 1, 1, 1, 1, 1, 1, 1, 1, 1, 1, 1, 1, 1, 1, 1, 1, 1, 1, 1, 1, 1, 1, 1, 1, 1, 1, 1, 1, 1, 1, 1, 1, 1, 1, 1, 1, 1, 1, 1, 1, 1, 1, 1, 1, 1, 1, 1, 1, 1, 1, 1, 1, 1, 1, 1, 1, 1, 1, 1, 1, 1, 1, 1, 1, 1, 1, 1, 1, 1, 1, 1, 1, 1, 1, 1, 1, 1, 1, 1, 1, 1, 1, 1, 1, 1, 1, 1, 1, 1, 1, 1, 1, 1, 1, 1, 1, 1, 1, 1, 1, 1, 1, 1, 1, 1, 1, 1, 1, 1, 1, 1, 1, 1, 1, 1, 1, 1, 1, 1, 1, 1, 1, 1, 1, 1, 1, 1, 1, 1, 1, 1, 1, 1, 1, 1, 1, 1, 1, 1, 1, 1, 1, 1, 1, 1, 1, 1, 1, 1, 1, 1, 1, 1, 1, 1, 1, 1, 1, 1, 1, 1, 1, 1, 1, 1, 1, 1, 1, 1, 1, 1, 1, 1, 1, 1, 1, 1, 1, 1, 1, 1, 1, 1, 1, 1, 1, 1, 1, 1, 1, 1, 1, 1, 1, 1, 1, 1, 1, 1, 1, 1, 1, 1, 1, 1, 1, 1, 1, 1, 1, 1, 1, 1, 1, 1, 1, 1, 1, 1, 1, 1, 1, 1, 1, 1, 1, 1, 1, 1, 1, 1, 1, 1, 1, 1, 1, 1, 1, 1, 1, 1, 1, 1, 1, 1, 1, 1, 1, 1, 1, 1, 1, 1, 1, 1, 1, 1, 1, 1, 1, 1, 1, 1, 1, 1, 1, 1, 1, 1, 1, 1, 1, 1, 1, 1, 1, 1, 1, 1, 1, 1, 1, 1, 1, 1, 1, 1, 1, 1, 1, 1, 1, 1, 1, 1, 1, 1, 1, 1, 1, 1, 1, 1, 0, 0, 0, 0, 0, 0])
me_sphere.polygons.foreach_set('material_index', [0, 0, 0, 0, 0, 0, 0, 0, 0, 0, 0, 0, 0, 0, 0, 0, 0, 0, 0, 0, 0, 0, 0, 0, 0, 0, 0, 0, 0, 0, 0, 0, 0, 0, 0, 0, 0, 0, 0, 0, 0, 0, 0, 0, 0, 0, 0, 0, 0, 0, 0, 0, 0, 0, 0, 0, 0, 0, 0, 0, 0, 0, 0, 0, 0, 0, 0, 0, 0, 0, 0, 0, 0, 0, 0, 0, 0, 0, 0, 0, 0, 0, 0, 0, 0, 0, 0, 0, 0, 0, 0, 0, 0, 0, 0, 0, 0, 0, 0, 0, 0, 0, 0, 0, 0, 0, 0, 0, 0, 0, 0, 0, 0, 0, 0, 0, 0, 0, 0, 0, 0, 0, 0, 0, 0, 0, 0, 0, 0, 0, 0, 0, 0, 0, 0, 0, 0, 0, 0, 0, 0, 0, 0, 0, 0, 0, 0, 0, 0, 0, 0, 0, 0, 0, 0, 0, 0, 0, 0, 0, 0, 0, 0, 0, 0, 0, 0, 0, 0, 0, 0, 0, 0, 0, 0, 0, 0, 0, 0, 0, 0, 0, 0, 0, 0, 0, 0, 0, 0, 0, 0, 0, 0, 0, 0, 0, 0, 0, 0, 0, 0, 0, 0, 0, 0, 0, 0, 0, 0, 0, 0, 0, 0, 0, 0, 0, 0, 0, 0, 0, 0, 0, 0, 0, 0, 0, 0, 0, 0, 0, 0, 0, 0, 0, 0, 0, 0, 0, 0, 0, 0, 0, 0, 0, 0, 0, 0, 0, 0, 0, 0, 0, 0, 0, 0, 0, 0, 0, 0, 0, 0, 0, 0, 0, 0, 0, 0, 0, 0, 0, 0, 0, 0, 0, 0, 0, 0, 0, 0, 0, 0, 0, 0, 0, 0, 0, 0, 0, 0, 0, 0, 0, 0, 0, 0, 0, 0, 0, 0, 0, 0, 0, 0, 0, 0, 0, 0, 0, 0, 0, 0, 0, 0, 0, 0, 0, 0, 0, 0, 0, 0, 0, 0, 0, 0, 0, 0, 0, 0, 0, 0, 0, 0, 0, 0, 0, 0, 0, 0, 0, 0, 0, 0, 0, 0, 0, 0, 0, 0, 0, 0, 0, 0, 0, 0, 0, 0, 0, 0, 0, 0, 0, 0, 0, 0, 0, 0, 0, 0, 0, 0, 0, 0, 0, 0, 0, 0, 0, 0, 0, 0, 0, 0, 0, 0, 0, 0, 0, 0, 0, 0, 0, 0, 0, 0, 0, 0, 0, 0, 0, 0, 0, 0, 0, 0, 0, 0, 0, 0, 0, 0, 0, 0, 0, 0, 0, 0, 0, 0, 0, 0, 0, 0, 0, 0, 0, 0, 0, 0, 0, 0, 0, 0, 0, 0, 0, 0, 0, 0, 0, 0, 0, 0, 0, 0, 0, 0, 0, 0, 0, 0, 0, 0, 0, 0, 0, 0, 0, 0, 0, 0, 0, 0, 0, 0, 0, 0, 0, 0, 0, 0, 0, 0, 0, 0, 0, 0, 0, 0, 0, 0, 0, 0, 0, 0, 0, 0, 0, 0, 0, 0, 0, 0, 0, 0, 0, 0, 0, 0, 0, 0, 0, 0, 0, 0, 0, 0, 0, 0, 0, 0, 0, 0, 0, 0, 0, 0, 0, 0, 0, 0, 0, 0, 0, 0, 0, 0, 0, 0, 0, 0, 0, 0, 0, 0, 0, 0, 0, 0, 0, 0, 0, 0, 0, 0, 0, 0, 0, 0, 0, 0, 0, 0, 0, 0, 0, 0, 0, 0, 0, 0, 0, 0, 0, 0, 0, 0, 0, 0, 0, 0, 0, 0, 0, 0, 0, 0, 0, 0, 0, 0, 0, 0, 0, 0, 0, 0, 0, 0, 0, 0, 0, 0, 0, 0, 0, 0, 0, 0, 0, 0, 0, 0, 0, 0, 0, 0, 0, 0, 0, 0, 0, 0, 0, 0, 0, 0, 0, 0, 0, 0, 0, 0, 0, 0, 0, 0, 0, 0, 0, 0, 0, 0, 0, 0, 0, 0, 0, 0, 0, 0, 0, 0, 0, 0, 0, 0, 0, 0, 0, 0, 0, 0, 0, 0, 0, 0, 0, 0, 0, 0, 0, 0, 0, 0, 0, 0, 0, 0, 0, 0, 0, 0, 0, 0, 0, 0, 0, 0, 0, 0, 0, 0, 0, 0, 0, 0, 0, 0, 0, 0, 0, 0, 0, 0, 0, 0, 0, 0, 0, 0, 0, 0, 0, 0, 0, 0, 0, 0, 0, 0, 0, 0, 0, 0, 0, 0, 0, 0, 0, 0, 0, 0, 0, 0, 0, 0, 0, 0, 0, 0, 0, 0, 0, 0, 0, 0, 0, 0, 0, 0, 0, 0, 0, 0, 0, 0, 0, 0, 0, 0, 0, 0, 0, 0, 0, 0, 0, 0, 0, 0, 0, 0, 0, 0, 0, 0, 0, 0, 0, 0, 0, 0, 0, 0, 0, 0, 0, 0, 0, 0, 0, 0, 0, 0, 0, 0, 0, 0, 0, 0, 0, 0, 0, 0, 0, 0, 0, 0, 0, 0, 0, 0, 0, 0, 0, 0, 0, 0, 0, 0, 0, 0, 0, 0, 0, 0, 0, 0, 0, 0, 0, 0, 0, 0, 0, 0, 0, 0, 0, 0, 0, 0, 0, 0, 0, 0, 0, 0, 0, 0, 0, 0, 0, 0, 0, 0, 0, 0, 0, 0, 0, 0, 0, 0, 0, 0, 0, 0, 0, 0, 0, 0, 0, 0, 0, 0, 0, 0, 0, 0, 0, 0, 0, 0, 0, 0, 0, 0, 0, 0, 0, 0, 0, 0, 0, 0, 0, 0, 0, 0, 0, 0, 0, 0, 0, 0, 0, 0, 0, 0, 0, 0, 0, 0, 0, 0, 0, 0, 0, 0, 0, 0, 0, 0, 0, 0, 0, 0, 0, 0, 0, 0, 0, 0, 0, 0, 0, 0, 0, 0, 0, 0, 0, 0, 0, 0, 0, 0, 0, 0, 0, 0, 0, 0, 0, 0, 0, 0, 0, 0, 0, 0, 0, 0, 0, 0, 0, 0, 0, 0, 0, 0, 0, 0, 0, 0, 0, 0, 0, 0, 0, 0, 0, 0, 0, 0, 0, 0, 0, 0, 0, 0, 0, 0, 0, 0, 0, 0, 0, 0, 0, 0, 0, 0, 0, 0, 0, 0, 0, 0, 0, 0, 0, 0, 0, 0, 0, 0, 0, 0, 0, 0, 0, 0, 0, 0, 0, 0, 0, 0, 0, 0, 0, 0, 0, 0, 0, 0, 0, 0, 0, 0, 0, 0, 0, 0, 0, 0, 0, 0, 0, 0, 0, 0, 0, 0, 0, 0, 0, 0, 0, 0, 0, 0, 0, 0, 0, 0, 0, 0, 0, 0, 0, 0, 0, 0, 0, 0, 0, 0, 0, 0, 0, 0, 0, 0, 0, 0, 0, 0, 0, 0, 0, 0, 0, 0, 0, 0, 0, 0, 0, 0, 0, 0, 0, 0, 0, 0, 0, 0, 0, 0, 0, 0, 0, 0, 0, 0, 0, 0, 0, 0, 0, 0, 0, 0, 0, 0, 0, 0, 0, 0, 0, 0, 0, 0, 0, 0, 0, 0, 0, 0, 0, 0, 0, 0, 0, 0, 0, 0, 0, 0, 0, 0, 0, 0, 0, 0, 0, 0, 0, 0, 0, 0, 0, 0, 0, 0, 0, 0, 0, 0, 0, 0, 0, 0, 0, 0, 0, 0, 0, 0, 0, 0, 0, 0, 0, 0, 0, 0, 0, 0, 0, 0, 0, 0, 0, 0, 0, 0, 0, 0, 0, 0, 0, 0, 0, 0, 0, 0, 0, 0, 0, 0, 0, 0, 0, 0, 0, 0, 0, 0, 0, 0, 0, 0, 0, 0, 0, 0, 0, 0, 0, 0, 0, 0, 0, 0, 0, 0, 0, 0, 0, 0, 0, 0, 0, 0, 0, 0, 0, 0, 0, 0, 0, 0, 0, 0, 0, 0, 0, 0, 0, 0, 0, 0, 0, 0, 0, 0, 0, 0, 0, 0, 0, 0, 0, 0, 0, 0, 0, 0, 0, 0, 0, 0, 0, 0, 0, 1, 1, 1, 1, 1, 1])
me_sphere.materials.append(mat_material_001)
me_sphere.materials.append(mat_material_002)
me_sphere.use_remesh_preserve_volume = False
me_sphere.use_remesh_preserve_attributes = False
me_sphere.use_mirror_vertex_groups = False
me_sphere.update()

# ---- objects
ob_sphere = bpy.data.objects.new('Sphere', me_sphere)
ob_lamp = bpy.data.objects.new('Lamp', light_lamp)
ob_camera = bpy.data.objects.new('Camera', cam_camera)

# ---- transforms, parenting, visibility, modifiers, constraints
ob_sphere.location = (0.0, 0.0, 0.0)
ob_sphere.lineart.crease_threshold = 0.0
_m = ob_sphere.modifiers.new('Auto Smooth', 'NODES')
_m.node_group = ng_auto_smooth
_gi = [s.identifier for s in ng_auto_smooth.interface.items_tree if s.item_type == 'SOCKET' and s.in_out == 'INPUT']
_m[_gi[1]] = 0.5236  # Angle
ob_lamp.location = (4.076, 1.005, 6.068)
ob_lamp.rotation_euler = (0.6503, 0.05522, 1.866)
ob_lamp.lock_rotations_4d = False
ob_lamp.empty_display_type = 'ARROWS'
ob_lamp.color = (0.0, 0.0, 0.0, 0.0)
ob_lamp.lineart.crease_threshold = 0.0
ob_camera.location = (7.481, -6.508, 5.508)
ob_camera.rotation_euler = (1.109, 0.0, 0.8149)
ob_camera.lock_rotations_4d = False
ob_camera.empty_display_type = 'ARROWS'
ob_camera.color = (0.0, 0.0, 0.0, 0.0)
ob_camera.display_type = 'WIRE'
ob_camera.lineart.crease_threshold = 0.0

# ---- collection membership
col_collection_1.objects.link(ob_sphere)
col_collection_1.objects.link(ob_lamp)
col_collection_1.objects.link(ob_camera)

# ---- scene / render settings (as saved in the file)
scene.camera = ob_camera
scene.frame_start = 1; scene.frame_end = 250; scene.frame_set(1)
scene.render.engine = 'BLENDER_EEVEE_NEXT'
scene.render.resolution_percentage = 50
scene.render.dither_intensity = 0.0
scene.cycles.use_denoising = False
scene.cycles.samples = 128
scene.cycles.sampling_pattern = 'TABULATED_SOBOL'
scene.cycles.light_sampling_threshold = 0.0
scene.cycles.use_adaptive_sampling = False
scene.cycles.use_light_tree = False
scene.cycles.blur_glossy = 0.0
scene.cycles.sample_clamp_indirect = 0.0
scene.view_settings.view_transform = 'Standard'
bpy.context.view_layer.update()
